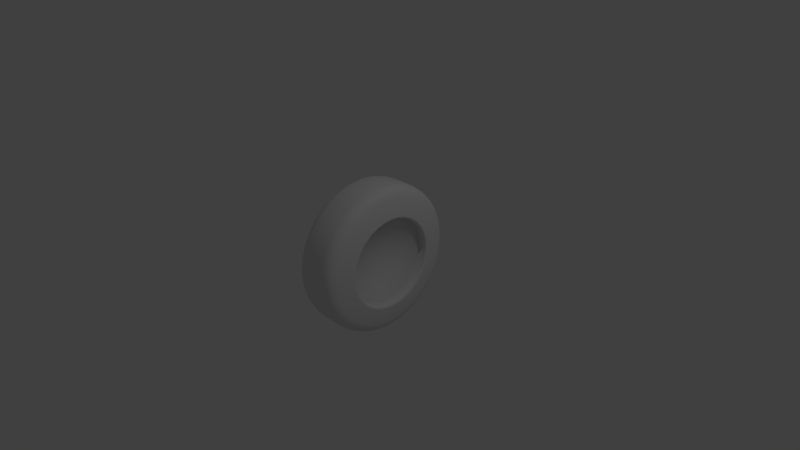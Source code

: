 # Source: tire.blend  (saved by Blender 2.70.0; exported with 4.5.12 LTS)
import bpy
from mathutils import Matrix  # noqa: F401  (used for matrix-valued properties, if any)

bpy.ops.wm.read_factory_settings(use_empty=True)
scene = bpy.context.scene
scene.name = 'Scene'

# ---- collections
col_collection_1 = bpy.data.collections.new('Collection 1'); scene.collection.children.link(col_collection_1)

# ---- materials (node trees are filled in below, after node groups)
mat_none = bpy.data.materials.new('None')
mat_none.alpha_threshold = 0.0
mat_none.use_transparent_shadow = False
mat_none.specular_color = (0.8, 0.8, 0.8)
mat_none.roughness = 0.5
mat_none.specular_intensity = 1.0
mat_none.line_color = (0.0, 0.0, 0.0, 1.0)

# ---- material node trees

# ---- world
world_world = bpy.data.worlds.new('World'); scene.world = world_world
world_world.color = (0.05088, 0.05088, 0.05088)
world_world.use_sun_shadow = False
world_world.sun_shadow_jitter_overblur = 0.0
world_world.cycles.sampling_method = 'MANUAL'
world_world.cycles.sample_map_resolution = 256

# ---- cameras
cam_camera = bpy.data.cameras.new('Camera')
cam_camera.clip_end = 100.0
cam_camera.lens = 35.0
cam_camera.sensor_width = 32.0
cam_camera.sensor_height = 18.0
cam_camera.ortho_scale = 7.314
cam_camera.dof.focus_distance = 0.0
cam_camera.dof.aperture_fstop = 128.0

# ---- lights
light_lamp = bpy.data.lights.new('Lamp', 'POINT')
light_lamp.transmission_factor = 0.0
light_lamp.cutoff_distance = 30.0
light_lamp.energy = 100.0
light_lamp.shadow_buffer_clip_start = 1.001
light_lamp.shadow_soft_size = 0.1
light_lamp.shadow_maximum_resolution = 0.006
light_lamp.use_absolute_resolution = True
light_lamp.cycles.use_multiple_importance_sampling = False

# ---- meshes
me_cylinder_cylinder_001 = bpy.data.meshes.new('Cylinder_Cylinder.001')
me_cylinder_cylinder_001.from_pydata([(-0.1592, -0.1951, -0.9808), (-0.1592, 0.0, -1.0), (0.1592, 0.0, -1.0), (-0.3, 0.3286, -0.7932), (-0.3, 0.1675, -0.842), (-0.3514, 0.123, -0.6186), (-0.3514, 0.2414, -0.5827), (-0.3514, 0.3504, -0.5244), (-0.3, 0.6071, -0.6071), (-0.3, 0.477, -0.7139), (-0.3, 0.7139, -0.477), (-0.3514, 0.446, -0.446), (-0.3514, 0.5244, -0.3504), (-0.3514, 0.5827, -0.2414), (-0.3, 0.842, -0.1675), (-0.3, 0.7932, -0.3286), (-0.3, 0.8585, 0.0), (-0.3514, 0.6186, -0.123), (-0.3, 0.842, 0.1675), (-0.3514, 0.6307, 0.0), (-0.3, 0.7932, 0.3286), (-0.3514, 0.6186, 0.123), (-0.3, 0.7139, 0.477), (-0.3514, 0.5827, 0.2414), (-0.3, 0.6071, 0.6071), (-0.3514, 0.5244, 0.3504), (-0.3514, 0.446, 0.446), (-0.3514, 0.3504, 0.5244), (-0.3, 0.3286, 0.7932), (-0.3, 0.477, 0.7139), (-0.3, 0.1675, 0.842), (-0.3514, 0.2414, 0.5827), (-0.3, 0.0, 0.8585), (-0.3514, 0.123, 0.6186), (-0.3514, 0.0, 0.6307), (-0.3514, -0.123, 0.6186), (-0.3, -0.1675, 0.842), (-0.3514, -0.2414, 0.5827), (-0.3, -0.477, 0.7139), (-0.3, -0.3286, 0.7932), (-0.3514, -0.3504, 0.5244), (-0.3514, -0.446, 0.446), (-0.3, -0.7139, 0.477), (-0.3, -0.6071, 0.6071), (-0.3, -0.7932, 0.3286), (-0.3514, -0.5244, 0.3504), (-0.3514, -0.5827, 0.2414), (-0.3514, -0.6186, 0.123), (-0.3, -0.842, 0.1675), (-0.3514, -0.6307, -1e-06), (-0.3, -0.8585, -1e-06), (-0.3514, -0.6186, -0.123), (-0.3, -0.842, -0.1675), (-0.3514, -0.5827, -0.2414), (-0.3, -0.7932, -0.3286), (-0.3514, -0.5244, -0.3504), (-0.3, -0.7139, -0.477), (-0.3514, -0.446, -0.446), (-0.3, -0.6071, -0.6071), (-0.3514, -0.3504, -0.5244), (-0.3, -0.477, -0.7139), (-0.3514, -0.2414, -0.5827), (-0.1592, -0.8315, 0.5556), (-0.1592, -0.9239, 0.3827), (0.1592, -0.9239, 0.3827), (0.3253, 0.0, -0.598), (0.2225, 0.0, -0.598), (0.2225, -0.1167, -0.5865), (-0.3, -0.3286, -0.7932), (-0.3514, -0.123, -0.6186), (-0.3253, 0.5865, 0.1167), (-0.3253, 0.598, 0.0), (-0.2225, 0.598, 0.0), (-0.1592, 0.0, 1.0), (-0.1592, -0.1951, 0.9808), (0.1592, -0.1951, 0.9808), (-0.3253, 0.3322, -0.4972), (-0.2225, 0.3322, -0.4972), (-0.2225, 0.4228, -0.4228), (0.1592, 0.8315, 0.5556), (-0.1592, 0.8315, 0.5556), (-0.1592, 0.7071, 0.7071), (-0.1592, 0.9239, -0.3827), (-0.1592, 0.9808, -0.1951), (0.1592, 0.9808, -0.1951), (-0.3253, -0.2288, -0.5524), (-0.2225, -0.2288, -0.5524), (-0.2225, -0.1167, -0.5865), (-0.3253, -0.5865, -0.1167), (-0.2225, -0.5865, -0.1167), (-0.2225, -0.5524, -0.2288), (-0.3253, -0.4228, 0.4228), (-0.2225, -0.4228, 0.4228), (-0.2225, -0.4972, 0.3322), (-0.3253, 0.1167, 0.5865), (-0.2225, 0.1167, 0.5865), (-0.2225, 0.0, 0.598), (-0.1592, -0.7071, -0.7071), (-0.1592, -0.5556, -0.8315), (0.1592, -0.5556, -0.8315), (-0.1592, -0.9808, 0.1951), (-0.1592, -1.0, -1e-06), (0.1592, -1.0, -1e-06), (-0.3253, 0.5524, 0.2288), (-0.2225, 0.5524, 0.2288), (-0.2225, 0.4972, 0.3322), (0.1592, -0.3827, 0.9239), (-0.1592, -0.3827, 0.9239), (-0.1592, -0.5556, 0.8315), (-0.3253, 0.4972, -0.3322), (-0.2225, 0.4972, -0.3322), (-0.2225, 0.5524, -0.2288), (-0.1592, 0.5556, 0.8315), (-0.1592, 0.3827, 0.9239), (0.1592, 0.3827, 0.9239), (-0.1592, 0.1951, -0.9808), (-0.1592, 0.3827, -0.9239), (0.1592, 0.3827, -0.9239), (0.1592, 1.0, 0.0), (-0.1592, 1.0, 0.0), (-0.1592, 0.9808, 0.1951), (-0.1592, 0.5556, -0.8315), (-0.1592, 0.7071, -0.7071), (0.1592, 0.7071, -0.7071), (-0.3253, -0.4972, -0.3322), (-0.2225, -0.4972, -0.3322), (-0.2225, -0.4228, -0.4228), (-0.3253, -0.5524, 0.2288), (-0.2225, -0.5524, 0.2288), (-0.2225, -0.5865, 0.1167), (-0.3253, -0.2288, 0.5524), (-0.3253, -0.1167, 0.5865), (-0.2225, -0.1167, 0.5865), (0.1592, -0.3827, -0.9239), (-0.1592, -0.3827, -0.9239), (0.1592, -0.9808, -0.1951), (-0.1592, -0.9808, -0.1951), (-0.1592, -0.9239, -0.3827), (-0.3253, 0.4228, 0.4228), (-0.2225, 0.4228, 0.4228), (-0.2225, 0.3322, 0.4972), (0.1592, 0.1951, -0.9808), (-0.3253, 0.5865, -0.1167), (-0.2225, 0.5865, -0.1167), (-0.1592, -0.7071, 0.7071), (0.1592, -0.8315, 0.5556), (-0.1592, 0.1951, 0.9808), (0.1592, 0.0, 1.0), (-0.3253, 0.2288, -0.5524), (-0.2225, 0.2288, -0.5524), (-0.1592, 0.9239, 0.3827), (-0.1592, 0.8315, -0.5556), (0.1592, 0.9239, -0.3827), (-0.3253, -0.3322, -0.4972), (-0.2225, -0.3322, -0.4972), (-0.3253, -0.598, -1e-06), (-0.2225, -0.598, -1e-06), (-0.3253, -0.3322, 0.4972), (-0.2225, -0.3322, 0.4972), (-0.3253, -0.1167, -0.5865), (-0.2225, 0.0, -0.598), (-0.3253, 0.2288, 0.5524), (-0.2225, 0.2288, 0.5524), (0.1592, -0.8315, -0.5556), (-0.1592, -0.8315, -0.5556), (0.1592, -0.9808, 0.1951), (-0.2225, 0.5865, 0.1167), (-0.3253, 0.4228, -0.4228), (0.1592, 0.5556, 0.8315), (0.3253, 0.2288, -0.5524), (0.2225, 0.2288, -0.5524), (0.2225, 0.1167, -0.5865), (0.1592, 0.5556, -0.8315), (-0.3253, -0.5524, -0.2288), (-0.3253, -0.4972, 0.3322), (-0.3253, 0.0, 0.598), (-0.3253, 0.4972, 0.3322), (0.1592, -0.7071, 0.7071), (-0.3253, 0.5524, -0.2288), (0.1592, 0.1951, 0.9808), (-0.3253, 0.1167, -0.5865), (-0.2225, 0.1167, -0.5865), (0.1592, 0.9239, 0.3827), (0.1592, 0.8315, -0.5556), (-0.3253, -0.4228, -0.4228), (-0.3253, -0.5865, 0.1167), (-0.2225, -0.2288, 0.5524), (-0.3253, 0.3322, 0.4972), (0.3253, 0.2288, 0.5524), (0.2225, 0.2288, 0.5524), (0.2225, 0.3322, 0.4972), (0.3, 0.0, -0.8585), (0.3, 0.1675, -0.842), (0.3514, 0.123, -0.6186), (0.3253, -0.5865, -0.1167), (0.2225, -0.5865, -0.1167), (0.2225, -0.598, -1e-06), (0.3, 0.7932, -0.3286), (0.3514, 0.5827, -0.2414), (0.3514, 0.5244, -0.3504), (0.3, 0.0, 0.8585), (0.3, -0.1675, 0.842), (0.3514, -0.123, 0.6186), (0.3253, 0.5524, 0.2288), (0.2225, 0.5524, 0.2288), (0.2225, 0.5865, 0.1167), (0.3, -0.7139, -0.477), (0.3, -0.6071, -0.6071), (0.3514, -0.446, -0.446), (0.3253, -0.4228, 0.4228), (0.3253, -0.4972, 0.3322), (0.2225, -0.4972, 0.3322), (0.3, 0.3286, -0.7932), (0.3514, 0.2414, -0.5827), (0.3, 0.477, 0.7139), (0.3514, 0.3504, 0.5244), (0.3514, 0.446, 0.446), (0.3, -0.842, 0.1675), (0.3, -0.8585, -1e-06), (0.3514, -0.6307, -1e-06), (0.3253, 0.5524, -0.2288), (0.2225, 0.5524, -0.2288), (0.2225, 0.4972, -0.3322), (0.3253, -0.1167, 0.5865), (0.2225, -0.1167, 0.5865), (0.2225, 0.0, 0.598), (0.3, 0.842, 0.1675), (0.3514, 0.6186, 0.123), (0.3514, 0.6307, 0.0), (0.3253, -0.4972, -0.3322), (0.3253, -0.4228, -0.4228), (0.2225, -0.4228, -0.4228), (0.3, -0.6071, 0.6071), (0.3514, -0.446, 0.446), (0.3514, -0.3504, 0.5244), (-0.3, -0.1675, -0.842), (-0.3514, 0.0, -0.6307), (0.3253, 0.4228, 0.4228), (0.3253, 0.3322, 0.4972), (0.3, -0.3286, -0.7932), (0.3, -0.1675, -0.842), (0.3514, -0.123, -0.6186), (0.3253, -0.598, -1e-06), (0.2225, -0.5865, 0.1167), (0.3, 0.7139, -0.477), (0.3514, 0.446, -0.446), (0.3514, 0.0, 0.6307), (0.3514, 0.123, 0.6186), (0.3253, 0.598, 0.0), (0.3253, 0.5865, 0.1167), (0.3, -0.7932, -0.3286), (0.3514, -0.5244, -0.3504), (0.3253, -0.3322, 0.4972), (0.2225, -0.4228, 0.4228), (0.3514, 0.0, -0.6307), (0.3, 0.6071, 0.6071), (0.3514, 0.5244, 0.3504), (0.3253, -0.1167, -0.5865), (0.2225, -0.2288, -0.5524), (0.3, -0.7932, 0.3286), (0.3514, -0.6186, 0.123), (0.3253, 0.4972, -0.3322), (0.2225, 0.4228, -0.4228), (0.3253, 0.0, 0.598), (0.2225, 0.1167, 0.5865), (0.2225, -0.4972, -0.3322), (0.2225, -0.5524, -0.2288), (0.3, 0.8585, 0.0), (0.3514, 0.6186, -0.123), (0.3, -0.477, 0.7139), (0.3514, -0.2414, 0.5827), (0.2225, 0.4228, 0.4228), (0.2225, 0.4972, 0.3322), (0.3514, -0.2414, -0.5827), (0.3514, -0.3504, -0.5244), (0.3253, -0.5865, 0.1167), (0.2225, -0.5524, 0.2288), (0.3, 0.477, -0.7139), (0.3, 0.6071, -0.6071), (0.3, 0.3286, 0.7932), (0.3, 0.1675, 0.842), (0.3, -0.842, -0.1675), (0.3514, -0.5827, -0.2414), (0.2225, 0.598, 0.0), (0.2225, 0.5865, -0.1167), (0.2225, -0.3322, 0.4972), (0.2225, -0.2288, 0.5524), (0.3, 0.7139, 0.477), (0.3514, 0.5827, 0.2414), (0.3253, -0.2288, -0.5524), (0.2225, -0.3322, -0.4972), (0.3253, 0.4228, -0.4228), (0.2225, 0.3322, -0.4972), (0.3514, -0.5827, 0.2414), (0.3514, -0.5244, 0.3504), (0.3253, 0.1167, 0.5865), (0.3253, -0.5524, -0.2288), (0.3, 0.842, -0.1675), (0.3, -0.3286, 0.7932), (0.3253, 0.4972, 0.3322), (0.3, -0.477, -0.7139), (0.3253, -0.5524, 0.2288), (0.3514, 0.3504, -0.5244), (0.3514, 0.2414, 0.5827), (-0.3253, 0.0, -0.598), (0.3514, -0.6186, -0.123), (0.3253, 0.5865, -0.1167), (0.3253, -0.2288, 0.5524), (0.3, 0.7932, 0.3286), (0.3253, -0.3322, -0.4972), (0.3, -0.7139, 0.477), (0.3253, 0.3322, -0.4972), (0.2296, 0.1914, -0.9622), (0.2296, 0.0, -0.981), (0.2811, 0.1813, -0.9114), (0.2811, 0.0, -0.9293), (-0.2296, 0.0, -0.981), (-0.2811, 0.0, -0.9293), (-0.2811, 0.1813, -0.9114), (-0.3, 0.0, -0.8585), (0.2296, 0.3754, -0.9064), (0.2811, 0.3556, -0.8585), (-0.2296, 0.1914, -0.9622), (-0.2811, 0.3556, -0.8585), (0.2296, 0.545, -0.8157), (0.2811, 0.5163, -0.7727), (-0.2296, 0.3754, -0.9064), (-0.2296, 0.545, -0.8157), (-0.2811, 0.5163, -0.7727), (0.2296, 0.6937, -0.6937), (0.2811, 0.6571, -0.6571), (-0.2296, 0.6937, -0.6937), (0.2296, 0.8157, -0.545), (0.2811, 0.7727, -0.5163), (-0.2296, 0.8157, -0.545), (-0.2811, 0.6571, -0.6571), (0.2296, 0.9064, -0.3754), (0.2811, 0.8585, -0.3556), (-0.2811, 0.7727, -0.5163), (-0.2811, 0.8585, -0.3556), (0.2296, 0.9622, -0.1914), (0.2811, 0.9114, -0.1813), (-0.2296, 0.9064, -0.3754), (-0.2296, 0.9622, -0.1914), (0.2296, 0.981, 0.0), (0.2811, 0.9293, 0.0), (-0.2296, 0.981, 0.0), (-0.2811, 0.9114, -0.1813), (-0.2811, 0.9293, 0.0), (0.1592, 0.9808, 0.1951), (0.2296, 0.9622, 0.1914), (0.2811, 0.9114, 0.1813), (-0.2296, 0.9622, 0.1914), (-0.2811, 0.9114, 0.1813), (0.2296, 0.9064, 0.3754), (0.2811, 0.8585, 0.3556), (-0.2296, 0.9064, 0.3754), (-0.2811, 0.8585, 0.3556), (0.2296, 0.8157, 0.545), (0.2811, 0.7727, 0.5163), (-0.2296, 0.8157, 0.545), (-0.2811, 0.7727, 0.5163), (0.1592, 0.7071, 0.7071), (0.2296, 0.6937, 0.6937), (0.2811, 0.6571, 0.6571), (-0.2296, 0.6937, 0.6937), (0.2296, 0.545, 0.8157), (0.2811, 0.5163, 0.7727), (-0.2296, 0.545, 0.8157), (-0.2811, 0.6571, 0.6571), (0.2296, 0.3754, 0.9064), (0.2811, 0.3556, 0.8585), (-0.2296, 0.3754, 0.9064), (-0.2811, 0.5163, 0.7727), (-0.2811, 0.3556, 0.8585), (0.2296, 0.1914, 0.9622), (0.2811, 0.1813, 0.9114), (-0.2296, 0.1914, 0.9622), (-0.2811, 0.1813, 0.9114), (0.2296, 0.0, 0.981), (0.2811, 0.0, 0.9293), (-0.2811, 0.0, 0.9293), (0.2296, -0.1914, 0.9622), (0.2811, -0.1813, 0.9114), (-0.2296, 0.0, 0.981), (-0.2296, -0.1914, 0.9622), (-0.2811, -0.1813, 0.9114), (0.2296, -0.3754, 0.9064), (0.2811, -0.3556, 0.8585), (-0.2296, -0.3754, 0.9064), (-0.2811, -0.3556, 0.8585), (0.1592, -0.5556, 0.8315), (0.2296, -0.545, 0.8157), (0.2811, -0.5163, 0.7727), (-0.2296, -0.545, 0.8157), (0.2296, -0.6937, 0.6937), (0.2811, -0.6571, 0.6571), (-0.2296, -0.6937, 0.6937), (-0.2811, -0.5163, 0.7727), (-0.2811, -0.6571, 0.6571), (0.2296, -0.8157, 0.545), (0.2811, -0.7727, 0.5163), (-0.2296, -0.8157, 0.545), (-0.2811, -0.7727, 0.5163), (0.2296, -0.9064, 0.3754), (0.2811, -0.8585, 0.3556), (-0.2296, -0.9064, 0.3754), (0.2296, -0.9622, 0.1914), (0.2811, -0.9114, 0.1813), (-0.2296, -0.9622, 0.1914), (-0.2811, -0.8585, 0.3556), (-0.2811, -0.9114, 0.1813), (0.2296, -0.981, -1e-06), (0.2811, -0.9293, -1e-06), (-0.2296, -0.981, -1e-06), (-0.2811, -0.9293, -1e-06), (0.2296, -0.9622, -0.1914), (0.2811, -0.9114, -0.1813), (-0.2296, -0.9622, -0.1914), (0.1592, -0.9239, -0.3827), (0.2296, -0.9064, -0.3754), (0.2811, -0.8585, -0.3556), (-0.2296, -0.9064, -0.3754), (-0.2811, -0.9114, -0.1813), (0.2296, -0.8157, -0.545), (0.2811, -0.7727, -0.5163), (-0.2811, -0.8585, -0.3556), (-0.2811, -0.7727, -0.5163), (0.1592, -0.7071, -0.7071), (0.2296, -0.6937, -0.6937), (0.2811, -0.6571, -0.6571), (-0.2296, -0.8157, -0.545), (-0.2296, -0.6937, -0.6937), (-0.2811, -0.6571, -0.6571), (0.2296, -0.545, -0.8157), (0.2811, -0.5163, -0.7727), (-0.2296, -0.545, -0.8157), (-0.2811, -0.5163, -0.7727), (0.2296, -0.3754, -0.9064), (0.2811, -0.3556, -0.8585), (-0.2296, -0.3754, -0.9064), (0.1592, -0.1951, -0.9808), (0.2296, -0.1914, -0.9622), (0.2811, -0.1813, -0.9114), (-0.2811, -0.3556, -0.8585), (-0.2811, -0.1813, -0.9114), (-0.2296, -0.1914, -0.9622), (0.2225, 0.0, 0.0), (-0.2225, 0.0, 0.0), (0.3506, 0.1199, -0.6025), (0.3506, 0.0, -0.6143), (0.3411, 0.1175, -0.5908), (0.3411, 0.0, -0.6023), (0.3253, 0.1167, -0.5865), (-0.3506, 0.0, -0.6143), (-0.3506, 0.1199, -0.6025), (-0.3411, 0.0, -0.6023), (-0.3411, 0.1175, -0.5908), (0.3506, 0.2351, -0.5676), (0.3411, 0.2305, -0.5565), (-0.3506, 0.2351, -0.5676), (0.3506, 0.3413, -0.5108), (0.3411, 0.3346, -0.5008), (-0.3506, 0.3413, -0.5108), (-0.3411, 0.2305, -0.5565), (-0.3411, 0.3346, -0.5008), (0.3506, 0.4344, -0.4344), (0.3411, 0.4259, -0.4259), (-0.3506, 0.4344, -0.4344), (0.3506, 0.5108, -0.3413), (0.3411, 0.5008, -0.3346), (-0.3506, 0.5108, -0.3413), (-0.3411, 0.4259, -0.4259), (-0.3411, 0.5008, -0.3346), (0.3506, 0.5676, -0.2351), (0.3411, 0.5565, -0.2305), (-0.3506, 0.5676, -0.2351), (-0.3411, 0.5565, -0.2305), (0.3506, 0.6025, -0.1199), (0.3411, 0.5908, -0.1175), (-0.3506, 0.6025, -0.1199), (-0.3411, 0.5908, -0.1175), (0.3506, 0.6143, 0.0), (0.3411, 0.6023, 0.0), (-0.3506, 0.6143, 0.0), (-0.3411, 0.6023, 0.0), (0.3506, 0.6025, 0.1199), (0.3411, 0.5908, 0.1175), (-0.3506, 0.6025, 0.1199), (-0.3411, 0.5908, 0.1175), (0.3506, 0.5676, 0.2351), (0.3411, 0.5565, 0.2305), (-0.3506, 0.5676, 0.2351), (-0.3411, 0.5565, 0.2305), (0.3506, 0.5108, 0.3413), (0.3411, 0.5008, 0.3346), (-0.3506, 0.5108, 0.3413), (0.3506, 0.4344, 0.4344), (0.3411, 0.4259, 0.4259), (-0.3506, 0.4344, 0.4344), (-0.3411, 0.5008, 0.3346), (0.3506, 0.3413, 0.5108), (0.3411, 0.3346, 0.5008), (-0.3506, 0.3413, 0.5108), (-0.3411, 0.4259, 0.4259), (-0.3411, 0.3346, 0.5008), (0.3506, 0.2351, 0.5676), (0.3411, 0.2305, 0.5565), (-0.3506, 0.2351, 0.5676), (-0.3411, 0.2305, 0.5565), (0.3506, 0.1199, 0.6025), (0.3411, 0.1175, 0.5908), (-0.3506, 0.1199, 0.6025), (0.3506, 0.0, 0.6143), (0.3411, 0.0, 0.6023), (-0.3506, 0.0, 0.6143), (-0.3411, 0.1175, 0.5908), (0.3506, -0.1199, 0.6025), (0.3411, -0.1175, 0.5908), (-0.3506, -0.1199, 0.6025), (-0.3411, 0.0, 0.6023), (-0.3411, -0.1175, 0.5908), (0.3506, -0.2351, 0.5676), (0.3411, -0.2305, 0.5565), (-0.3506, -0.2351, 0.5676), (-0.3411, -0.2305, 0.5565), (0.3506, -0.3413, 0.5108), (0.3411, -0.3346, 0.5008), (-0.3411, -0.3346, 0.5008), (0.3506, -0.4344, 0.4344), (0.3411, -0.4259, 0.4259), (-0.3506, -0.3413, 0.5108), (-0.3411, -0.4259, 0.4259), (0.3506, -0.5108, 0.3413), (0.3411, -0.5008, 0.3346), (-0.3506, -0.4344, 0.4344), (-0.3506, -0.5108, 0.3413), (0.3506, -0.5676, 0.2351), (0.3411, -0.5565, 0.2305), (-0.3506, -0.5676, 0.2351), (-0.3411, -0.5008, 0.3346), (-0.3411, -0.5565, 0.2305), (0.3506, -0.6025, 0.1199), (0.3411, -0.5908, 0.1175), (-0.3506, -0.6025, 0.1199), (-0.3411, -0.5908, 0.1175), (0.3506, -0.6143, -1e-06), (0.3411, -0.6023, -1e-06), (-0.3506, -0.6143, -1e-06), (-0.3411, -0.6023, -1e-06), (0.3506, -0.6025, -0.1199), (0.3411, -0.5908, -0.1175), (-0.3506, -0.6025, -0.1199), (0.3506, -0.5676, -0.2351), (0.3411, -0.5565, -0.2305), (-0.3506, -0.5676, -0.2351), (-0.3411, -0.5908, -0.1175), (0.3506, -0.5108, -0.3413), (0.3411, -0.5008, -0.3346), (-0.3506, -0.5108, -0.3413), (-0.3411, -0.5565, -0.2305), (-0.3411, -0.5008, -0.3346), (0.3506, -0.4344, -0.4344), (0.3411, -0.4259, -0.4259), (-0.3506, -0.4344, -0.4344), (-0.3411, -0.4259, -0.4259), (0.3506, -0.3413, -0.5108), (0.3411, -0.3346, -0.5008), (-0.3506, -0.3413, -0.5108), (-0.3411, -0.3346, -0.5008), (0.3506, -0.2351, -0.5676), (0.3411, -0.2305, -0.5565), (-0.3411, -0.2305, -0.5565), (0.3506, -0.1199, -0.6025), (0.3411, -0.1175, -0.5908), (-0.3506, -0.2351, -0.5676), (-0.3506, -0.1199, -0.6025), (-0.3411, -0.1175, -0.5908)], [], [(0, 1, 2), (3, 4, 5), (3, 6, 7), (8, 9, 7), (10, 8, 11), (10, 12, 13), (14, 15, 13), (16, 14, 17), (18, 16, 19), (20, 18, 21), (22, 20, 23), (24, 22, 25), (24, 26, 27), (28, 29, 27), (30, 28, 31), (32, 30, 33), (32, 34, 35), (36, 35, 37), (38, 39, 37), (38, 40, 41), (42, 43, 41), (44, 42, 45), (44, 46, 47), (48, 47, 49), (50, 49, 51), (52, 51, 53), (54, 53, 55), (56, 55, 57), (58, 57, 59), (60, 59, 61), (62, 63, 64), (65, 66, 67), (68, 61, 69), (70, 71, 72), (73, 74, 75), (76, 77, 78), (79, 80, 81), (82, 83, 84), (85, 86, 87), (88, 89, 90), (91, 92, 93), (94, 95, 96), (97, 98, 99), (100, 101, 102), (103, 104, 105), (106, 107, 108), (109, 110, 111), (112, 113, 114), (115, 116, 117), (118, 119, 120), (121, 122, 123), (124, 125, 126), (127, 128, 129), (130, 131, 132), (134, 0, 133), (135, 136, 137), (138, 139, 140), (1, 115, 141), (142, 143, 72), (144, 62, 145), (146, 73, 147), (76, 148, 149), (150, 80, 79), (151, 82, 152), (153, 154, 86), (155, 156, 89), (91, 157, 158), (159, 87, 160), (161, 162, 95), (163, 164, 97), (63, 100, 165), (70, 166, 104), (74, 107, 106), (167, 78, 110), (81, 112, 168), (83, 119, 118), (169, 170, 171), (116, 121, 172), (173, 90, 125), (127, 174, 93), (175, 96, 132), (98, 134, 133), (101, 136, 135), (138, 176, 105), (108, 144, 177), (142, 178, 111), (113, 146, 179), (180, 181, 149), (120, 150, 182), (122, 151, 183), (184, 126, 154), (185, 129, 156), (130, 186, 158), (137, 164, 163), (161, 187, 140), (188, 189, 190), (191, 192, 193), (194, 195, 196), (197, 198, 199), (200, 201, 202), (203, 204, 205), (206, 207, 208), (209, 210, 211), (212, 213, 193), (214, 215, 216), (217, 218, 219), (220, 221, 222), (223, 224, 225), (226, 227, 228), (229, 230, 231), (232, 233, 234), (235, 69, 236), (237, 238, 190), (239, 240, 241), (242, 196, 243), (244, 199, 245), (200, 246, 247), (248, 249, 205), (250, 206, 251), (252, 209, 253), (191, 254, 241), (255, 216, 256), (257, 67, 258), (259, 217, 260), (261, 222, 262), (263, 225, 264), (229, 265, 266), (267, 228, 268), (269, 234, 270), (237, 271, 272), (239, 273, 274), (275, 243, 276), (277, 278, 245), (279, 280, 247), (281, 250, 282), (248, 283, 284), (252, 285, 286), (287, 256, 288), (289, 258, 290), (291, 262, 292), (259, 293, 294), (188, 295, 264), (296, 266, 195), (297, 268, 198), (201, 298, 270), (299, 272, 204), (300, 274, 208), (301, 276, 211), (277, 302, 213), (279, 303, 215), (304, 160, 181), (281, 305, 219), (306, 284, 221), (307, 286, 224), (308, 288, 227), (309, 290, 231), (310, 294, 233), (311, 292, 170), (141, 312, 313), (312, 314, 315), (314, 192, 191), (115, 1, 316), (316, 317, 318), (318, 317, 319), (117, 320, 312), (312, 320, 321), (314, 321, 212), (116, 115, 322), (322, 318, 323), (318, 4, 3), (117, 172, 324), (324, 325, 321), (325, 277, 212), (116, 326, 327), (326, 323, 328), (323, 3, 9), (123, 329, 324), (324, 329, 330), (330, 278, 277), (121, 327, 331), (331, 327, 328), (328, 9, 8), (183, 332, 329), (332, 333, 330), (333, 244, 278), (151, 122, 331), (334, 331, 335), (335, 8, 10), (152, 336, 332), (336, 337, 333), (333, 337, 197), (82, 151, 334), (334, 338, 339), (338, 10, 15), (84, 340, 336), (340, 341, 337), (341, 297, 197), (83, 82, 342), (343, 342, 339), (339, 15, 14), (84, 118, 344), (344, 345, 341), (345, 267, 297), (83, 343, 346), (343, 347, 348), (348, 347, 14), (349, 350, 344), (350, 351, 345), (351, 226, 267), (120, 119, 346), (352, 346, 348), (353, 348, 16), (182, 354, 350), (354, 355, 351), (351, 355, 308), (120, 352, 356), (352, 353, 357), (357, 353, 18), (79, 358, 354), (358, 359, 355), (359, 287, 308), (150, 356, 360), (360, 356, 357), (361, 357, 20), (79, 362, 363), (363, 364, 359), (364, 255, 287), (80, 360, 365), (365, 360, 361), (361, 22, 24), (168, 366, 363), (366, 367, 364), (367, 214, 255), (81, 365, 368), (368, 365, 369), (369, 24, 29), (114, 370, 366), (370, 371, 367), (371, 279, 214), (112, 368, 372), (372, 368, 373), (374, 373, 29), (179, 375, 370), (375, 376, 371), (371, 376, 280), (113, 372, 377), (372, 374, 378), (374, 28, 30), (147, 379, 375), (379, 380, 376), (380, 200, 280), (73, 146, 377), (377, 378, 381), (381, 378, 30), (147, 75, 382), (382, 383, 380), (383, 201, 200), (73, 384, 385), (384, 381, 386), (381, 32, 36), (106, 387, 382), (387, 388, 383), (388, 298, 201), (74, 385, 389), (385, 386, 390), (386, 36, 39), (391, 392, 387), (392, 393, 388), (388, 393, 269), (107, 389, 394), (394, 389, 390), (390, 39, 38), (391, 177, 395), (395, 396, 393), (393, 396, 232), (108, 394, 397), (394, 398, 399), (399, 398, 38), (145, 400, 395), (400, 401, 396), (396, 401, 310), (144, 397, 402), (397, 399, 403), (399, 43, 42), (64, 404, 400), (400, 404, 405), (405, 259, 310), (62, 402, 406), (406, 402, 403), (403, 42, 44), (165, 407, 404), (404, 407, 408), (405, 408, 217), (63, 406, 409), (409, 406, 410), (411, 410, 44), (165, 102, 412), (407, 412, 413), (408, 413, 218), (100, 409, 414), (409, 411, 415), (411, 48, 50), (102, 135, 416), (416, 417, 413), (417, 281, 218), (101, 414, 418), (418, 414, 415), (415, 50, 52), (419, 420, 416), (420, 421, 417), (417, 421, 250), (137, 136, 418), (422, 418, 423), (423, 52, 54), (163, 424, 420), (420, 424, 425), (425, 206, 250), (164, 137, 422), (422, 426, 427), (426, 54, 56), (428, 429, 424), (429, 430, 425), (425, 430, 207), (164, 431, 432), (431, 427, 433), (427, 56, 58), (428, 99, 434), (429, 434, 435), (430, 435, 300), (97, 432, 436), (432, 433, 437), (437, 433, 58), (133, 438, 434), (438, 439, 435), (439, 239, 300), (98, 436, 440), (440, 436, 437), (437, 60, 68), (441, 442, 438), (438, 442, 443), (439, 443, 240), (0, 134, 440), (440, 444, 445), (444, 68, 235), (2, 313, 442), (313, 315, 443), (443, 315, 191), (0, 446, 316), (446, 445, 317), (445, 235, 319), (319, 236, 5), (265, 231, 447), (156, 129, 448), (149, 181, 448), (140, 139, 448), (125, 90, 448), (110, 78, 448), (96, 95, 448), (86, 154, 448), (158, 186, 448), (181, 160, 448), (72, 143, 448), (128, 93, 448), (105, 104, 448), (89, 156, 448), (77, 149, 448), (162, 140, 448), (126, 125, 448), (132, 96, 448), (111, 110, 448), (87, 86, 448), (92, 158, 448), (166, 72, 448), (129, 128, 448), (139, 105, 448), (90, 89, 448), (78, 77, 448), (95, 162, 448), (154, 126, 448), (186, 132, 448), (143, 111, 448), (160, 87, 448), (93, 92, 448), (104, 166, 448), (190, 189, 447), (170, 292, 447), (196, 195, 447), (204, 272, 447), (211, 276, 447), (284, 283, 447), (66, 171, 447), (286, 285, 447), (290, 258, 447), (264, 225, 447), (262, 222, 447), (266, 265, 447), (271, 190, 447), (171, 170, 447), (243, 196, 447), (205, 204, 447), (253, 211, 447), (67, 66, 447), (221, 284, 447), (224, 286, 447), (231, 290, 447), (189, 264, 447), (292, 262, 447), (195, 266, 447), (272, 271, 447), (276, 243, 447), (283, 205, 447), (285, 253, 447), (258, 67, 447), (222, 221, 447), (225, 224, 447), (193, 449, 450), (450, 449, 451), (452, 451, 453), (236, 454, 455), (454, 456, 457), (456, 304, 180), (213, 458, 449), (449, 458, 459), (451, 459, 169), (5, 455, 460), (460, 455, 457), (457, 180, 148), (302, 461, 458), (461, 462, 459), (462, 311, 169), (7, 6, 460), (463, 460, 464), (465, 464, 148), (302, 245, 466), (461, 466, 467), (467, 291, 311), (11, 7, 463), (468, 463, 465), (465, 76, 167), (199, 469, 466), (469, 470, 467), (470, 261, 291), (11, 468, 471), (468, 472, 473), (472, 167, 109), (198, 474, 469), (474, 475, 470), (475, 220, 261), (13, 12, 471), (476, 471, 473), (477, 473, 109), (268, 478, 474), (474, 478, 479), (479, 306, 220), (13, 476, 480), (476, 477, 481), (477, 178, 142), (228, 482, 478), (482, 483, 479), (483, 248, 306), (17, 480, 484), (480, 481, 485), (481, 142, 71), (227, 486, 482), (486, 487, 483), (483, 487, 249), (21, 19, 484), (488, 484, 485), (489, 485, 71), (288, 490, 486), (490, 491, 487), (487, 491, 203), (21, 488, 492), (488, 489, 493), (489, 70, 103), (256, 494, 490), (490, 494, 495), (495, 299, 203), (25, 23, 492), (496, 492, 493), (493, 103, 176), (256, 216, 497), (494, 497, 498), (498, 237, 299), (25, 496, 499), (499, 496, 500), (500, 176, 138), (215, 501, 497), (501, 502, 498), (498, 502, 238), (26, 499, 503), (503, 499, 504), (505, 504, 138), (215, 303, 506), (506, 507, 502), (502, 507, 188), (27, 503, 508), (503, 505, 509), (509, 505, 187), (247, 510, 506), (510, 511, 507), (511, 295, 188), (31, 508, 512), (512, 508, 509), (509, 161, 94), (247, 246, 513), (510, 513, 514), (514, 263, 295), (33, 512, 515), (515, 512, 516), (516, 94, 175), (246, 202, 517), (513, 517, 518), (518, 223, 263), (34, 515, 519), (515, 520, 521), (520, 175, 131), (270, 522, 517), (522, 523, 518), (518, 523, 307), (37, 35, 519), (524, 519, 521), (525, 521, 131), (234, 526, 522), (522, 526, 527), (527, 252, 307), (40, 37, 524), (524, 525, 528), (528, 525, 130), (233, 529, 526), (526, 529, 530), (530, 209, 252), (41, 40, 531), (531, 528, 532), (528, 157, 91), (294, 533, 529), (533, 534, 530), (530, 534, 210), (41, 535, 536), (536, 535, 532), (532, 91, 174), (294, 293, 537), (537, 538, 534), (534, 538, 301), (45, 536, 539), (539, 536, 540), (541, 540, 174), (293, 260, 542), (537, 542, 543), (543, 275, 301), (46, 539, 544), (539, 541, 545), (541, 127, 185), (219, 546, 542), (542, 546, 547), (547, 242, 275), (47, 544, 548), (548, 544, 545), (549, 545, 185), (219, 305, 550), (550, 551, 547), (547, 551, 194), (49, 548, 552), (552, 548, 549), (549, 155, 88), (282, 553, 550), (553, 554, 551), (554, 296, 194), (51, 552, 555), (555, 552, 556), (556, 88, 173), (251, 557, 553), (557, 558, 554), (558, 229, 296), (55, 53, 555), (559, 555, 560), (561, 560, 173), (208, 562, 557), (557, 562, 563), (558, 563, 230), (55, 559, 564), (559, 561, 565), (561, 124, 184), (274, 566, 562), (562, 566, 567), (567, 309, 230), (57, 564, 568), (564, 565, 569), (569, 565, 184), (273, 570, 566), (570, 571, 567), (567, 571, 289), (61, 59, 568), (568, 569, 572), (572, 569, 153), (241, 573, 570), (570, 573, 574), (574, 257, 289), (61, 575, 576), (575, 572, 577), (577, 572, 85), (254, 450, 573), (450, 452, 574), (452, 65, 257), (69, 576, 454), (576, 577, 456), (456, 577, 159), (453, 171, 66), (441, 0, 2), (6, 3, 5), (9, 3, 7), (11, 8, 7), (12, 10, 11), (15, 10, 13), (17, 14, 13), (19, 16, 17), (21, 18, 19), (23, 20, 21), (25, 22, 23), (26, 24, 25), (29, 24, 27), (31, 28, 27), (33, 30, 31), (34, 32, 33), (36, 32, 35), (39, 36, 37), (40, 38, 37), (43, 38, 41), (45, 42, 41), (46, 44, 45), (48, 44, 47), (50, 48, 49), (52, 50, 51), (54, 52, 53), (56, 54, 55), (58, 56, 57), (60, 58, 59), (68, 60, 61), (145, 62, 64), (257, 65, 67), (235, 68, 69), (166, 70, 72), (147, 73, 75), (167, 76, 78), (362, 79, 81), (152, 82, 84), (159, 85, 87), (173, 88, 90), (174, 91, 93), (175, 94, 96), (428, 97, 99), (165, 100, 102), (176, 103, 105), (391, 106, 108), (178, 109, 111), (168, 112, 114), (141, 115, 117), (349, 118, 120), (172, 121, 123), (184, 124, 126), (185, 127, 129), (186, 130, 132), (133, 0, 441), (419, 135, 137), (187, 138, 140), (2, 1, 141), (71, 142, 72), (177, 144, 145), (179, 146, 147), (77, 76, 149), (182, 150, 79), (183, 151, 152), (85, 153, 86), (88, 155, 89), (92, 91, 158), (304, 159, 160), (94, 161, 95), (428, 163, 97), (64, 63, 165), (103, 70, 104), (75, 74, 106), (109, 167, 110), (362, 81, 168), (84, 83, 118), (453, 169, 171), (117, 116, 172), (124, 173, 125), (128, 127, 93), (131, 175, 132), (99, 98, 133), (102, 101, 135), (139, 138, 105), (391, 108, 177), (143, 142, 111), (114, 113, 179), (148, 180, 149), (349, 120, 182), (123, 122, 183), (153, 184, 154), (155, 185, 156), (157, 130, 158), (419, 137, 163), (162, 161, 140), (238, 188, 190), (254, 191, 193), (242, 194, 196), (244, 197, 199), (246, 200, 202), (249, 203, 205), (251, 206, 208), (253, 209, 211), (192, 212, 193), (255, 214, 216), (260, 217, 219), (261, 220, 222), (263, 223, 225), (267, 226, 228), (265, 229, 231), (269, 232, 234), (319, 235, 236), (271, 237, 190), (273, 239, 241), (275, 242, 243), (278, 244, 245), (280, 200, 247), (283, 248, 205), (282, 250, 251), (285, 252, 253), (240, 191, 241), (287, 255, 256), (289, 257, 258), (293, 259, 260), (291, 261, 262), (295, 263, 264), (296, 229, 266), (297, 267, 268), (298, 269, 270), (299, 237, 272), (300, 239, 274), (301, 275, 276), (302, 277, 245), (303, 279, 247), (305, 281, 282), (306, 248, 284), (307, 252, 286), (308, 287, 288), (309, 289, 290), (311, 291, 292), (310, 259, 294), (189, 188, 264), (194, 296, 195), (197, 297, 198), (202, 201, 270), (203, 299, 204), (207, 300, 208), (210, 301, 211), (212, 277, 213), (214, 279, 215), (180, 304, 181), (218, 281, 219), (220, 306, 221), (223, 307, 224), (226, 308, 227), (230, 309, 231), (232, 310, 233), (169, 311, 170), (2, 141, 313), (313, 312, 315), (315, 314, 191), (322, 115, 316), (322, 316, 318), (4, 318, 319), (141, 117, 312), (314, 312, 321), (192, 314, 212), (326, 116, 322), (326, 322, 323), (323, 318, 3), (320, 117, 324), (320, 324, 321), (321, 325, 212), (121, 116, 327), (327, 326, 328), (328, 323, 9), (172, 123, 324), (325, 324, 330), (325, 330, 277), (122, 121, 331), (335, 331, 328), (335, 328, 8), (123, 183, 329), (329, 332, 330), (330, 333, 278), (334, 151, 331), (338, 334, 335), (338, 335, 10), (183, 152, 332), (332, 336, 333), (244, 333, 197), (342, 82, 334), (342, 334, 339), (339, 338, 15), (152, 84, 336), (336, 340, 337), (337, 341, 197), (343, 83, 342), (347, 343, 339), (347, 339, 14), (340, 84, 344), (340, 344, 341), (341, 345, 297), (119, 83, 346), (346, 343, 348), (16, 348, 14), (118, 349, 344), (344, 350, 345), (345, 351, 267), (352, 120, 346), (353, 352, 348), (18, 353, 16), (349, 182, 350), (350, 354, 351), (226, 351, 308), (150, 120, 356), (356, 352, 357), (20, 357, 18), (182, 79, 354), (354, 358, 355), (355, 359, 308), (80, 150, 360), (361, 360, 357), (22, 361, 20), (358, 79, 363), (358, 363, 359), (359, 364, 287), (81, 80, 365), (369, 365, 361), (369, 361, 24), (362, 168, 363), (363, 366, 364), (364, 367, 255), (112, 81, 368), (373, 368, 369), (373, 369, 29), (168, 114, 366), (366, 370, 367), (367, 371, 214), (113, 112, 372), (374, 372, 373), (28, 374, 29), (114, 179, 370), (370, 375, 371), (279, 371, 280), (146, 113, 377), (377, 372, 378), (378, 374, 30), (179, 147, 375), (375, 379, 376), (376, 380, 280), (384, 73, 377), (384, 377, 381), (32, 381, 30), (379, 147, 382), (379, 382, 380), (380, 383, 200), (74, 73, 385), (385, 384, 386), (386, 381, 36), (75, 106, 382), (382, 387, 383), (383, 388, 201), (107, 74, 389), (389, 385, 390), (390, 386, 39), (106, 391, 387), (387, 392, 388), (298, 388, 269), (108, 107, 394), (398, 394, 390), (398, 390, 38), (392, 391, 395), (392, 395, 393), (269, 393, 232), (144, 108, 397), (397, 394, 399), (43, 399, 38), (177, 145, 395), (395, 400, 396), (232, 396, 310), (62, 144, 402), (402, 397, 403), (403, 399, 42), (145, 64, 400), (401, 400, 405), (401, 405, 310), (63, 62, 406), (410, 406, 403), (410, 403, 44), (64, 165, 404), (405, 404, 408), (259, 405, 217), (100, 63, 409), (411, 409, 410), (48, 411, 44), (407, 165, 412), (408, 407, 413), (217, 408, 218), (101, 100, 414), (414, 409, 415), (415, 411, 50), (412, 102, 416), (412, 416, 413), (413, 417, 218), (136, 101, 418), (423, 418, 415), (423, 415, 52), (135, 419, 416), (416, 420, 417), (281, 417, 250), (422, 137, 418), (426, 422, 423), (426, 423, 54), (419, 163, 420), (421, 420, 425), (421, 425, 250), (431, 164, 422), (431, 422, 427), (427, 426, 56), (163, 428, 424), (424, 429, 425), (206, 425, 207), (97, 164, 432), (432, 431, 433), (433, 427, 58), (429, 428, 434), (430, 429, 435), (207, 430, 300), (98, 97, 436), (436, 432, 437), (60, 437, 58), (99, 133, 434), (434, 438, 435), (435, 439, 300), (134, 98, 440), (444, 440, 437), (444, 437, 68), (133, 441, 438), (439, 438, 443), (239, 439, 240), (446, 0, 440), (446, 440, 445), (445, 444, 235), (441, 2, 442), (442, 313, 443), (240, 443, 191), (1, 0, 316), (316, 446, 317), (317, 445, 319), (4, 319, 5), (254, 193, 450), (452, 450, 451), (65, 452, 453), (5, 236, 455), (455, 454, 457), (457, 456, 180), (193, 213, 449), (451, 449, 459), (453, 451, 169), (6, 5, 460), (464, 460, 457), (464, 457, 148), (213, 302, 458), (458, 461, 459), (459, 462, 169), (463, 7, 460), (465, 463, 464), (76, 465, 148), (461, 302, 466), (462, 461, 467), (462, 467, 311), (468, 11, 463), (472, 468, 465), (472, 465, 167), (245, 199, 466), (466, 469, 467), (467, 470, 291), (12, 11, 471), (471, 468, 473), (473, 472, 109), (199, 198, 469), (469, 474, 470), (470, 475, 261), (476, 13, 471), (477, 476, 473), (178, 477, 109), (198, 268, 474), (475, 474, 479), (475, 479, 220), (17, 13, 480), (480, 476, 481), (481, 477, 142), (268, 228, 478), (478, 482, 479), (479, 483, 306), (19, 17, 484), (484, 480, 485), (485, 481, 71), (228, 227, 482), (482, 486, 483), (248, 483, 249), (488, 21, 484), (489, 488, 485), (70, 489, 71), (227, 288, 486), (486, 490, 487), (249, 487, 203), (23, 21, 492), (492, 488, 493), (493, 489, 103), (288, 256, 490), (491, 490, 495), (491, 495, 203), (496, 25, 492), (500, 496, 493), (500, 493, 176), (494, 256, 497), (495, 494, 498), (495, 498, 299), (26, 25, 499), (504, 499, 500), (504, 500, 138), (216, 215, 497), (497, 501, 498), (237, 498, 238), (27, 26, 503), (505, 503, 504), (187, 505, 138), (501, 215, 506), (501, 506, 502), (238, 502, 188), (31, 27, 508), (508, 503, 509), (161, 509, 187), (303, 247, 506), (506, 510, 507), (507, 511, 188), (33, 31, 512), (516, 512, 509), (516, 509, 94), (510, 247, 513), (511, 510, 514), (511, 514, 295), (34, 33, 515), (520, 515, 516), (520, 516, 175), (513, 246, 517), (514, 513, 518), (514, 518, 263), (35, 34, 519), (519, 515, 521), (521, 520, 131), (202, 270, 517), (517, 522, 518), (223, 518, 307), (524, 37, 519), (525, 524, 521), (130, 525, 131), (270, 234, 522), (523, 522, 527), (523, 527, 307), (531, 40, 524), (531, 524, 528), (157, 528, 130), (234, 233, 526), (527, 526, 530), (527, 530, 252), (535, 41, 531), (535, 531, 532), (532, 528, 91), (233, 294, 529), (529, 533, 530), (209, 530, 210), (45, 41, 536), (540, 536, 532), (540, 532, 174), (533, 294, 537), (533, 537, 534), (210, 534, 301), (46, 45, 539), (541, 539, 540), (127, 541, 174), (537, 293, 542), (538, 537, 543), (538, 543, 301), (47, 46, 544), (544, 539, 545), (545, 541, 185), (260, 219, 542), (543, 542, 547), (543, 547, 275), (49, 47, 548), (549, 548, 545), (155, 549, 185), (546, 219, 550), (546, 550, 547), (242, 547, 194), (51, 49, 552), (556, 552, 549), (556, 549, 88), (305, 282, 550), (550, 553, 551), (551, 554, 194), (53, 51, 555), (560, 555, 556), (560, 556, 173), (282, 251, 553), (553, 557, 554), (554, 558, 296), (559, 55, 555), (561, 559, 560), (124, 561, 173), (251, 208, 557), (558, 557, 563), (229, 558, 230), (57, 55, 564), (564, 559, 565), (565, 561, 184), (208, 274, 562), (563, 562, 567), (563, 567, 230), (59, 57, 568), (568, 564, 569), (153, 569, 184), (274, 273, 566), (566, 570, 567), (309, 567, 289), (575, 61, 568), (575, 568, 572), (85, 572, 153), (273, 241, 570), (571, 570, 574), (571, 574, 289), (69, 61, 576), (576, 575, 577), (159, 577, 85), (241, 254, 573), (573, 450, 574), (574, 452, 257), (236, 69, 454), (454, 576, 456), (304, 456, 159), (65, 453, 66)])
me_cylinder_cylinder_001.polygons.foreach_set('use_smooth', [True] * 1152)
_uv = me_cylinder_cylinder_001.uv_layers.new(name='UVMap')
_uv.uv.foreach_set('vector', [0.4685, 0.04718, 0.4996, 0.04718, 0.4995, 0.1387, 0.7235, 0.4099, 0.7504, 0.4749, 0.6476, 0.5061, 0.7235, 0.4099, 0.6287, 0.4605, 0.6013, 0.4194, 0.6345, 0.3015, 0.6843, 0.3513, 0.6013, 0.4194, 0.5759, 0.2624, 0.6345, 0.3015, 0.5664, 0.3845, 0.5759, 0.2624, 0.5253, 0.3571, 0.4797, 0.3382, 0.4418, 0.2217, 0.5109, 0.2354, 0.4797, 0.3382, 0.3714, 0.2217, 0.4418, 0.2217, 0.4313, 0.3286, 0.3023, 0.2354, 0.3714, 0.2217, 0.3819, 0.3286, 0.2372, 0.2624, 0.3023, 0.2354, 0.3335, 0.3382, 0.1787, 0.3015, 0.2372, 0.2624, 0.2878, 0.3571, 0.1289, 0.3513, 0.1787, 0.3015, 0.2468, 0.3846, 0.1289, 0.3513, 0.2119, 0.4195, 0.1845, 0.4605, 0.06278, 0.475, 0.08973, 0.4099, 0.1845, 0.4605, 0.04904, 0.544, 0.06278, 0.475, 0.1656, 0.5061, 0.04904, 0.6145, 0.04904, 0.544, 0.1559, 0.5546, 0.04904, 0.6145, 0.1559, 0.604, 0.1656, 0.6524, 0.06279, 0.6836, 0.1656, 0.6524, 0.1845, 0.698, 0.1289, 0.8072, 0.08975, 0.7486, 0.1845, 0.698, 0.1289, 0.8072, 0.2119, 0.739, 0.2468, 0.774, 0.2373, 0.8961, 0.1787, 0.857, 0.2468, 0.774, 0.3023, 0.923, 0.2373, 0.8961, 0.2879, 0.8014, 0.3023, 0.923, 0.3335, 0.8203, 0.3819, 0.8299, 0.3714, 0.9368, 0.3819, 0.8299, 0.4313, 0.8299, 0.4417, 0.9368, 0.4313, 0.8299, 0.4797, 0.8202, 0.5108, 0.923, 0.4797, 0.8202, 0.5253, 0.8014, 0.5759, 0.8961, 0.5253, 0.8014, 0.5664, 0.7739, 0.6345, 0.857, 0.5664, 0.7739, 0.6013, 0.739, 0.6843, 0.8072, 0.6013, 0.739, 0.6287, 0.698, 0.7234, 0.7486, 0.6287, 0.698, 0.6476, 0.6523, 0.1584, 0.04718, 0.1894, 0.04718, 0.1892, 0.1387, 0.6384, 0.602, 0.6014, 0.5987, 0.6015, 0.5603, 0.7504, 0.6836, 0.6476, 0.6523, 0.6573, 0.6039, 0.3389, 0.3564, 0.3837, 0.3475, 0.3876, 0.3844, 0.001704, 0.04718, 0.03365, 0.04718, 0.03365, 0.1387, 0.5866, 0.4314, 0.5581, 0.4552, 0.531, 0.428, 0.8412, 0.1387, 0.8414, 0.04718, 0.8726, 0.04718, 0.686, 0.04718, 0.7171, 0.04718, 0.7169, 0.1387, 0.6295, 0.6468, 0.5939, 0.6363, 0.6014, 0.5987, 0.4742, 0.8021, 0.4632, 0.7666, 0.4987, 0.752, 0.2589, 0.7593, 0.2822, 0.7304, 0.3141, 0.7518, 0.1748, 0.5565, 0.2118, 0.5598, 0.2117, 0.5982, 0.3755, 0.04718, 0.4065, 0.04718, 0.4064, 0.1387, 0.2204, 0.04718, 0.2514, 0.04718, 0.2512, 0.1387, 0.2968, 0.3738, 0.3145, 0.4065, 0.2826, 0.4278, 0.06501, 0.1387, 0.06501, 0.04718, 0.09623, 0.04718, 0.5164, 0.3738, 0.4991, 0.4067, 0.4636, 0.3919, 0.9038, 0.04718, 0.9352, 0.04718, 0.9352, 0.1387, 0.5307, 0.04718, 0.5617, 0.04718, 0.5616, 0.1387, 0.748, 0.1387, 0.7482, 0.04718, 0.7792, 0.04718, 0.5928, 0.04718, 0.6239, 0.04718, 0.6237, 0.1387, 0.5544, 0.7593, 0.5306, 0.7307, 0.5578, 0.7036, 0.339, 0.8021, 0.3495, 0.7665, 0.3872, 0.7741, 0.2012, 0.6891, 0.1837, 0.6469, 0.2192, 0.6359, 0.4376, 0.04718, 0.4685, 0.04718, 0.4374, 0.1387, 0.2822, 0.1387, 0.2824, 0.04718, 0.3135, 0.04718, 0.2265, 0.4315, 0.2554, 0.4549, 0.234, 0.4868, 0.4996, 0.04718, 0.5307, 0.04718, 0.5305, 0.1387, 0.4294, 0.3474, 0.426, 0.3844, 0.3876, 0.3844, 0.1273, 0.04718, 0.1584, 0.04718, 0.1582, 0.1387, 0.9663, 0.04718, 0.9979, 0.04718, 0.9979, 0.1387, 0.5866, 0.4314, 0.612, 0.4694, 0.5794, 0.4871, 0.8103, 0.04718, 0.8414, 0.04718, 0.8412, 0.1387, 0.6548, 0.04718, 0.686, 0.04718, 0.6858, 0.1387, 0.612, 0.689, 0.5792, 0.6717, 0.5939, 0.6363, 0.4295, 0.811, 0.4256, 0.7741, 0.4632, 0.7666, 0.2589, 0.7593, 0.2266, 0.727, 0.2551, 0.7033, 0.6384, 0.602, 0.6014, 0.5987, 0.6015, 0.5603, 0.1837, 0.5117, 0.2193, 0.5222, 0.2118, 0.5598, 0.3443, 0.1387, 0.3445, 0.04718, 0.3755, 0.04718, 0.1894, 0.04718, 0.2204, 0.04718, 0.2202, 0.1387, 0.3389, 0.3564, 0.35, 0.3918, 0.3145, 0.4065, 0.03365, 0.04718, 0.06501, 0.04718, 0.06501, 0.1387, 0.5543, 0.3992, 0.531, 0.428, 0.4991, 0.4067, 0.8726, 0.04718, 0.9038, 0.04718, 0.9035, 0.1387, 0.7171, 0.04718, 0.7482, 0.04718, 0.748, 0.1387, 0.612, 0.689, 0.5792, 0.6717, 0.5939, 0.6363, 0.5617, 0.04718, 0.5928, 0.04718, 0.5926, 0.1387, 0.5164, 0.7846, 0.4987, 0.752, 0.5306, 0.7307, 0.339, 0.8021, 0.2968, 0.7847, 0.3141, 0.7518, 0.1748, 0.6021, 0.2117, 0.5982, 0.2192, 0.6359, 0.4065, 0.04718, 0.4376, 0.04718, 0.4374, 0.1387, 0.2514, 0.04718, 0.2824, 0.04718, 0.2822, 0.1387, 0.2265, 0.4315, 0.2588, 0.3992, 0.2826, 0.4278, 0.09623, 0.04718, 0.1273, 0.04718, 0.1271, 0.1387, 0.4294, 0.3474, 0.4742, 0.3563, 0.4636, 0.3919, 0.9352, 0.04718, 0.9663, 0.04718, 0.9663, 0.1387, 0.6295, 0.5116, 0.594, 0.5226, 0.5794, 0.4871, 0.7792, 0.04718, 0.8103, 0.04718, 0.8102, 0.1387, 0.6239, 0.04718, 0.6548, 0.04718, 0.6548, 0.1387, 0.5867, 0.727, 0.5578, 0.7036, 0.5792, 0.6717, 0.3838, 0.811, 0.3872, 0.7741, 0.4256, 0.7741, 0.2012, 0.6891, 0.2338, 0.6713, 0.2551, 0.7033, 0.3135, 0.04718, 0.3445, 0.04718, 0.3443, 0.1387, 0.1837, 0.5117, 0.2012, 0.4695, 0.234, 0.4868, 0.1837, 0.6469, 0.2192, 0.6359, 0.2338, 0.6713, 0.7641, 0.6145, 0.7504, 0.6835, 0.6476, 0.6523, 0.4742, 0.3563, 0.4636, 0.3919, 0.426, 0.3844, 0.5109, 0.923, 0.4797, 0.8203, 0.5253, 0.8014, 0.04904, 0.544, 0.06278, 0.4749, 0.1656, 0.5061, 0.2968, 0.7847, 0.3141, 0.7518, 0.3495, 0.7665, 0.6345, 0.3015, 0.6843, 0.3513, 0.6013, 0.4194, 0.2588, 0.3992, 0.2968, 0.3738, 0.3145, 0.4065, 0.7234, 0.7486, 0.6287, 0.698, 0.6476, 0.6523, 0.08974, 0.7486, 0.1845, 0.698, 0.2119, 0.739, 0.3714, 0.2217, 0.4418, 0.2217, 0.4313, 0.3286, 0.4742, 0.8021, 0.4632, 0.7667, 0.4987, 0.752, 0.1837, 0.5117, 0.2193, 0.5222, 0.2118, 0.5598, 0.3023, 0.923, 0.3335, 0.8203, 0.3819, 0.8299, 0.5543, 0.3992, 0.5866, 0.4314, 0.5581, 0.4552, 0.1787, 0.3015, 0.2468, 0.3846, 0.2119, 0.4195, 0.7642, 0.6145, 0.6573, 0.6039, 0.6573, 0.5545, 0.2266, 0.727, 0.2012, 0.6891, 0.2338, 0.6713, 0.7504, 0.4749, 0.7641, 0.544, 0.6573, 0.5545, 0.4294, 0.3474, 0.426, 0.3844, 0.3876, 0.3844, 0.5759, 0.8961, 0.5253, 0.8014, 0.5664, 0.7739, 0.04904, 0.544, 0.1559, 0.5546, 0.1559, 0.6039, 0.3838, 0.811, 0.339, 0.8021, 0.3495, 0.7665, 0.576, 0.2624, 0.6345, 0.3015, 0.5664, 0.3845, 0.2265, 0.4315, 0.2588, 0.3992, 0.2826, 0.4278, 0.7641, 0.6145, 0.6573, 0.6039, 0.6573, 0.5545, 0.1289, 0.8072, 0.2119, 0.739, 0.2468, 0.7739, 0.6384, 0.5564, 0.6015, 0.5603, 0.594, 0.5226, 0.3023, 0.2354, 0.3714, 0.2217, 0.3819, 0.3286, 0.5164, 0.7846, 0.4987, 0.752, 0.5306, 0.7307, 0.1748, 0.5565, 0.2118, 0.5598, 0.2117, 0.5982, 0.5543, 0.3992, 0.531, 0.428, 0.4991, 0.4067, 0.3714, 0.9368, 0.3819, 0.8299, 0.4313, 0.8299, 0.1289, 0.3513, 0.2119, 0.4195, 0.1845, 0.4605, 0.2266, 0.727, 0.2551, 0.7033, 0.2822, 0.7304, 0.7504, 0.4749, 0.6476, 0.5061, 0.6287, 0.4605, 0.3837, 0.3475, 0.3876, 0.3844, 0.35, 0.3918, 0.6843, 0.8072, 0.6345, 0.857, 0.5664, 0.7739, 0.06279, 0.6835, 0.04904, 0.6145, 0.1559, 0.6039, 0.5109, 0.2354, 0.576, 0.2624, 0.5253, 0.3571, 0.3838, 0.811, 0.3872, 0.7741, 0.4256, 0.7741, 0.2265, 0.4315, 0.2554, 0.4549, 0.234, 0.4868, 0.1787, 0.857, 0.2468, 0.7739, 0.2879, 0.8014, 0.6295, 0.5116, 0.594, 0.5226, 0.5794, 0.4871, 0.5544, 0.7593, 0.5306, 0.7307, 0.5578, 0.7036, 0.3023, 0.2354, 0.3335, 0.3382, 0.2878, 0.3571, 0.1837, 0.6469, 0.1748, 0.6021, 0.2117, 0.5982, 0.5164, 0.3738, 0.4991, 0.4067, 0.4636, 0.3919, 0.4418, 0.9368, 0.4313, 0.8299, 0.4797, 0.8203, 0.06278, 0.4749, 0.08974, 0.4099, 0.1845, 0.4605, 0.2589, 0.7593, 0.2822, 0.7304, 0.3141, 0.7518, 0.7234, 0.4099, 0.6287, 0.4605, 0.6013, 0.4194, 0.3389, 0.3564, 0.35, 0.3918, 0.3145, 0.4065, 0.6843, 0.8072, 0.6013, 0.739, 0.6287, 0.698, 0.06279, 0.6835, 0.1656, 0.6524, 0.1845, 0.698, 0.6384, 0.5564, 0.6015, 0.5603, 0.594, 0.5226, 0.5109, 0.2354, 0.4797, 0.3382, 0.4313, 0.3286, 0.4295, 0.811, 0.4256, 0.7741, 0.4632, 0.7667, 0.2012, 0.4695, 0.234, 0.4868, 0.2193, 0.5222, 0.2372, 0.8961, 0.2879, 0.8014, 0.3335, 0.8203, 0.612, 0.4694, 0.5794, 0.4871, 0.5581, 0.4552, 0.2372, 0.2624, 0.2878, 0.3571, 0.2468, 0.3846, 0.5867, 0.727, 0.5578, 0.7036, 0.5792, 0.6717, 0.5305, 0.1387, 0.5306, 0.1597, 0.4995, 0.1597, 0.5306, 0.1597, 0.5306, 0.1812, 0.4995, 0.1812, 0.7798, 0.6924, 0.7504, 0.6835, 0.7641, 0.6145, 0.5307, 0.04718, 0.4996, 0.04718, 0.4996, 0.02602, 0.4996, 0.02602, 0.4996, 0.004698, 0.5307, 0.004698, 0.7798, 0.466, 0.7947, 0.541, 0.7642, 0.544, 0.5616, 0.1387, 0.5616, 0.1597, 0.5306, 0.1597, 0.5306, 0.1597, 0.5616, 0.1597, 0.5616, 0.1812, 0.7798, 0.6924, 0.7505, 0.7631, 0.7234, 0.7486, 0.5617, 0.04718, 0.5307, 0.04718, 0.5306, 0.02602, 0.5306, 0.02602, 0.5307, 0.004698, 0.5617, 0.004698, 0.7798, 0.466, 0.7504, 0.4749, 0.7235, 0.4099, 0.5616, 0.1387, 0.5926, 0.1387, 0.5927, 0.1597, 0.5927, 0.1597, 0.5927, 0.1812, 0.5616, 0.1812, 0.708, 0.8266, 0.6843, 0.8072, 0.7234, 0.7486, 0.5617, 0.04718, 0.5617, 0.02602, 0.5928, 0.02602, 0.5617, 0.02602, 0.5617, 0.004698, 0.5928, 0.004698, 0.7505, 0.3954, 0.7235, 0.4099, 0.6843, 0.3513, 0.6237, 0.1387, 0.6237, 0.1597, 0.5927, 0.1597, 0.5927, 0.1597, 0.6237, 0.1597, 0.6237, 0.1812, 0.654, 0.8807, 0.6345, 0.857, 0.6843, 0.8072, 0.5928, 0.04718, 0.5928, 0.02602, 0.6238, 0.02602, 0.6238, 0.02602, 0.5928, 0.02602, 0.5928, 0.004698, 0.708, 0.3318, 0.6843, 0.3513, 0.6345, 0.3015, 0.6548, 0.1387, 0.6548, 0.1597, 0.6237, 0.1597, 0.6548, 0.1597, 0.6548, 0.1812, 0.6237, 0.1812, 0.5904, 0.9231, 0.5759, 0.8961, 0.6345, 0.857, 0.6548, 0.04718, 0.6239, 0.04718, 0.6238, 0.02602, 0.6548, 0.02602, 0.6238, 0.02602, 0.6238, 0.004698, 0.654, 0.2778, 0.6345, 0.3015, 0.5759, 0.2624, 0.6858, 0.1387, 0.6859, 0.1597, 0.6548, 0.1597, 0.6859, 0.1597, 0.6859, 0.1812, 0.6548, 0.1812, 0.5904, 0.9231, 0.5198, 0.9524, 0.5109, 0.923, 0.686, 0.04718, 0.6548, 0.04718, 0.6548, 0.02602, 0.6548, 0.02602, 0.6548, 0.004698, 0.686, 0.004698, 0.5904, 0.2353, 0.5759, 0.2624, 0.5109, 0.2354, 0.7169, 0.1387, 0.717, 0.1597, 0.6859, 0.1597, 0.717, 0.1597, 0.7169, 0.1812, 0.6859, 0.1812, 0.4448, 0.9673, 0.4418, 0.9368, 0.5109, 0.923, 0.7171, 0.04718, 0.686, 0.04718, 0.686, 0.02602, 0.717, 0.02602, 0.686, 0.02602, 0.686, 0.004698, 0.5198, 0.2061, 0.5109, 0.2354, 0.4418, 0.2217, 0.7169, 0.1387, 0.748, 0.1387, 0.748, 0.1597, 0.748, 0.1597, 0.748, 0.1812, 0.7169, 0.1812, 0.3684, 0.9673, 0.3714, 0.9368, 0.4418, 0.9368, 0.7171, 0.04718, 0.717, 0.02602, 0.7481, 0.02602, 0.717, 0.02602, 0.717, 0.004698, 0.7481, 0.004698, 0.3684, 0.1912, 0.4448, 0.1912, 0.4418, 0.2217, 0.7791, 0.1387, 0.7791, 0.1597, 0.748, 0.1597, 0.7791, 0.1597, 0.7791, 0.1812, 0.748, 0.1812, 0.2934, 0.9524, 0.3023, 0.923, 0.3714, 0.9368, 0.7792, 0.04718, 0.7482, 0.04718, 0.7481, 0.02602, 0.7792, 0.02602, 0.7481, 0.02602, 0.7481, 0.004698, 0.2934, 0.2061, 0.3684, 0.1912, 0.3714, 0.2217, 0.8102, 0.1387, 0.8102, 0.1597, 0.7791, 0.1597, 0.8102, 0.1597, 0.8102, 0.1812, 0.7791, 0.1812, 0.2934, 0.9524, 0.2228, 0.9231, 0.2372, 0.8961, 0.7792, 0.04718, 0.7792, 0.02602, 0.8103, 0.02602, 0.7792, 0.02602, 0.7792, 0.004698, 0.8103, 0.004698, 0.2228, 0.2353, 0.2934, 0.2061, 0.3023, 0.2354, 0.8412, 0.1387, 0.8413, 0.1597, 0.8102, 0.1597, 0.8413, 0.1597, 0.8413, 0.1812, 0.8102, 0.1812, 0.1592, 0.8807, 0.1787, 0.857, 0.2372, 0.8961, 0.8103, 0.04718, 0.8103, 0.02602, 0.8414, 0.02602, 0.8414, 0.02602, 0.8103, 0.02602, 0.8103, 0.004698, 0.1592, 0.2778, 0.2228, 0.2353, 0.2372, 0.2624, 0.8412, 0.1387, 0.8724, 0.1387, 0.8724, 0.1597, 0.8724, 0.1597, 0.8723, 0.1812, 0.8413, 0.1812, 0.1052, 0.8266, 0.1289, 0.8072, 0.1787, 0.857, 0.8414, 0.04718, 0.8414, 0.02602, 0.8725, 0.02602, 0.8725, 0.02602, 0.8414, 0.02602, 0.8414, 0.004698, 0.1592, 0.2778, 0.1787, 0.3015, 0.1289, 0.3513, 0.9035, 0.1387, 0.9035, 0.1597, 0.8724, 0.1597, 0.9035, 0.1597, 0.9034, 0.1812, 0.8723, 0.1812, 0.06269, 0.7631, 0.08974, 0.7486, 0.1289, 0.8072, 0.8726, 0.04718, 0.8725, 0.02602, 0.9037, 0.02602, 0.9037, 0.02602, 0.8725, 0.02602, 0.8725, 0.004698, 0.1051, 0.3319, 0.1289, 0.3513, 0.08973, 0.4099, 0.9352, 0.1387, 0.9352, 0.1597, 0.9035, 0.1597, 0.9352, 0.1597, 0.9352, 0.1812, 0.9034, 0.1812, 0.03343, 0.6925, 0.06279, 0.6835, 0.08974, 0.7486, 0.9038, 0.04718, 0.9037, 0.02602, 0.9352, 0.02602, 0.9352, 0.02602, 0.9037, 0.02602, 0.9036, 0.004698, 0.03342, 0.466, 0.06267, 0.3954, 0.08973, 0.4099, 0.9663, 0.1387, 0.9663, 0.1597, 0.9352, 0.1597, 0.9663, 0.1597, 0.9663, 0.1812, 0.9352, 0.1812, 0.03343, 0.6925, 0.0185, 0.6175, 0.04904, 0.6145, 0.9352, 0.04718, 0.9352, 0.02602, 0.9663, 0.02602, 0.9352, 0.02602, 0.9352, 0.004698, 0.9663, 0.004698, 0.03342, 0.466, 0.06278, 0.475, 0.04904, 0.544, 0.9979, 0.1387, 0.9979, 0.1597, 0.9663, 0.1597, 0.9979, 0.1597, 0.9979, 0.1812, 0.9663, 0.1812, 0.0185, 0.541, 0.04904, 0.544, 0.04904, 0.6145, 0.9979, 0.04718, 0.9663, 0.04718, 0.9663, 0.02602, 0.9663, 0.02602, 0.9663, 0.004698, 0.9979, 0.004698, 0.0185, 0.6175, 0.0185, 0.541, 0.04904, 0.544, 0.001704, 0.1387, 0.03365, 0.1387, 0.03365, 0.1597, 0.03365, 0.1597, 0.03365, 0.1812, 0.001704, 0.1812, 0.03342, 0.466, 0.06278, 0.4749, 0.04904, 0.544, 0.001704, 0.04718, 0.001704, 0.02602, 0.03365, 0.02602, 0.001704, 0.02602, 0.001704, 0.004698, 0.03365, 0.004698, 0.0185, 0.6175, 0.04904, 0.6145, 0.06279, 0.6836, 0.06501, 0.1387, 0.06501, 0.1597, 0.03365, 0.1597, 0.06501, 0.1597, 0.06501, 0.1812, 0.03365, 0.1812, 0.06267, 0.3954, 0.08974, 0.4099, 0.06278, 0.4749, 0.03365, 0.04718, 0.03365, 0.02602, 0.06501, 0.02602, 0.03365, 0.02602, 0.03365, 0.004698, 0.06501, 0.004698, 0.03343, 0.6925, 0.06279, 0.6836, 0.08975, 0.7486, 0.09598, 0.1387, 0.09608, 0.1597, 0.06501, 0.1597, 0.09608, 0.1597, 0.09614, 0.1812, 0.06501, 0.1812, 0.06267, 0.3954, 0.1051, 0.3318, 0.1289, 0.3513, 0.06501, 0.04718, 0.06501, 0.02602, 0.09626, 0.02602, 0.09626, 0.02602, 0.06501, 0.02602, 0.06501, 0.004698, 0.06269, 0.7631, 0.08975, 0.7486, 0.1289, 0.8072, 0.09598, 0.1387, 0.1271, 0.1387, 0.1272, 0.1597, 0.1272, 0.1597, 0.1272, 0.1812, 0.09614, 0.1812, 0.1051, 0.3318, 0.1592, 0.2778, 0.1787, 0.3015, 0.09623, 0.04718, 0.09626, 0.02602, 0.1273, 0.02602, 0.09626, 0.02602, 0.09635, 0.004698, 0.1273, 0.004698, 0.1592, 0.8807, 0.1052, 0.8266, 0.1289, 0.8072, 0.1582, 0.1387, 0.1582, 0.1597, 0.1272, 0.1597, 0.1582, 0.1597, 0.1582, 0.1812, 0.1272, 0.1812, 0.1592, 0.2778, 0.2228, 0.2353, 0.2372, 0.2624, 0.1273, 0.04718, 0.1273, 0.02602, 0.1583, 0.02602, 0.1273, 0.02602, 0.1273, 0.004698, 0.1584, 0.004698, 0.1592, 0.8807, 0.1787, 0.857, 0.2373, 0.8961, 0.1892, 0.1387, 0.1892, 0.1597, 0.1582, 0.1597, 0.1582, 0.1597, 0.1892, 0.1597, 0.1892, 0.1812, 0.2934, 0.2061, 0.3023, 0.2354, 0.2372, 0.2624, 0.1584, 0.04718, 0.1583, 0.02602, 0.1893, 0.02602, 0.1893, 0.02602, 0.1583, 0.02602, 0.1584, 0.004698, 0.2228, 0.9231, 0.2373, 0.8961, 0.3023, 0.923, 0.2202, 0.1387, 0.2203, 0.1597, 0.1892, 0.1597, 0.1892, 0.1597, 0.2203, 0.1597, 0.2202, 0.1812, 0.2934, 0.2061, 0.3684, 0.1912, 0.3714, 0.2217, 0.1894, 0.04718, 0.1893, 0.02602, 0.2204, 0.02602, 0.2204, 0.02602, 0.1893, 0.02602, 0.1894, 0.004698, 0.3684, 0.9673, 0.2934, 0.9524, 0.3023, 0.923, 0.2202, 0.1387, 0.2512, 0.1387, 0.2513, 0.1597, 0.2203, 0.1597, 0.2513, 0.1597, 0.2513, 0.1812, 0.3684, 0.1912, 0.4448, 0.1912, 0.4418, 0.2217, 0.2204, 0.04718, 0.2204, 0.02602, 0.2514, 0.02602, 0.2204, 0.02602, 0.2204, 0.004698, 0.2514, 0.004698, 0.3684, 0.9673, 0.3714, 0.9368, 0.4417, 0.9368, 0.2512, 0.1387, 0.2822, 0.1387, 0.2823, 0.1597, 0.2823, 0.1597, 0.2823, 0.1812, 0.2513, 0.1812, 0.5198, 0.2061, 0.5109, 0.2354, 0.4418, 0.2217, 0.2514, 0.04718, 0.2514, 0.02602, 0.2824, 0.02602, 0.2824, 0.02602, 0.2514, 0.02602, 0.2514, 0.004698, 0.4447, 0.9673, 0.4417, 0.9368, 0.5108, 0.923, 0.3133, 0.1387, 0.3133, 0.1597, 0.2823, 0.1597, 0.3133, 0.1597, 0.3133, 0.1812, 0.2823, 0.1812, 0.5198, 0.2061, 0.5904, 0.2353, 0.576, 0.2624, 0.3135, 0.04718, 0.2824, 0.04718, 0.2824, 0.02602, 0.3134, 0.02602, 0.2824, 0.02602, 0.2824, 0.004698, 0.5197, 0.9524, 0.5108, 0.923, 0.5759, 0.8961, 0.3443, 0.1387, 0.3443, 0.1597, 0.3133, 0.1597, 0.3133, 0.1597, 0.3443, 0.1597, 0.3443, 0.1812, 0.654, 0.2778, 0.6345, 0.3015, 0.576, 0.2624, 0.3445, 0.04718, 0.3135, 0.04718, 0.3134, 0.02602, 0.3134, 0.02602, 0.3134, 0.004698, 0.3444, 0.004698, 0.5904, 0.9232, 0.5759, 0.8961, 0.6345, 0.857, 0.3753, 0.1387, 0.3754, 0.1597, 0.3443, 0.1597, 0.3754, 0.1597, 0.3754, 0.1812, 0.3443, 0.1812, 0.654, 0.2778, 0.708, 0.3318, 0.6843, 0.3513, 0.3445, 0.04718, 0.3444, 0.02602, 0.3755, 0.02602, 0.3444, 0.02602, 0.3444, 0.004698, 0.3755, 0.004698, 0.654, 0.8807, 0.6345, 0.857, 0.6843, 0.8072, 0.3753, 0.1387, 0.4064, 0.1387, 0.4064, 0.1597, 0.3754, 0.1597, 0.4064, 0.1597, 0.4064, 0.1812, 0.708, 0.3318, 0.7505, 0.3954, 0.7234, 0.4099, 0.3755, 0.04718, 0.3755, 0.02602, 0.4065, 0.02602, 0.3755, 0.02602, 0.3755, 0.004698, 0.4065, 0.004698, 0.7505, 0.7631, 0.708, 0.8267, 0.6843, 0.8072, 0.4374, 0.1387, 0.4374, 0.1597, 0.4064, 0.1597, 0.4374, 0.1597, 0.4374, 0.1812, 0.4064, 0.1812, 0.7798, 0.466, 0.7504, 0.4749, 0.7234, 0.4099, 0.4065, 0.04718, 0.4065, 0.02602, 0.4375, 0.02602, 0.4375, 0.02602, 0.4065, 0.02602, 0.4065, 0.004698, 0.7505, 0.7631, 0.7234, 0.7486, 0.7504, 0.6836, 0.4685, 0.1387, 0.4685, 0.1597, 0.4374, 0.1597, 0.4374, 0.1597, 0.4685, 0.1597, 0.4685, 0.1812, 0.7798, 0.466, 0.7947, 0.541, 0.7641, 0.544, 0.4685, 0.04718, 0.4376, 0.04718, 0.4375, 0.02602, 0.4375, 0.02602, 0.4375, 0.004698, 0.4685, 0.004698, 0.7798, 0.6925, 0.7504, 0.6836, 0.7642, 0.6145, 0.4995, 0.1387, 0.4995, 0.1597, 0.4685, 0.1597, 0.4995, 0.1597, 0.4995, 0.1812, 0.4685, 0.1812, 0.7947, 0.541, 0.7947, 0.6175, 0.7641, 0.6145, 0.4685, 0.04718, 0.4685, 0.02602, 0.4996, 0.02602, 0.4685, 0.02602, 0.4685, 0.004698, 0.4996, 0.004698, 0.7947, 0.6175, 0.7642, 0.6145, 0.7642, 0.544, 0.7642, 0.544, 0.6573, 0.5545, 0.6476, 0.5061, 0.531, 0.428, 0.5581, 0.4552, 0.4066, 0.5792, 0.4256, 0.7741, 0.3872, 0.7741, 0.4066, 0.5792, 0.5794, 0.4871, 0.594, 0.5226, 0.4066, 0.5792, 0.234, 0.4868, 0.2554, 0.4549, 0.4066, 0.5792, 0.5306, 0.7307, 0.4987, 0.752, 0.4066, 0.5792, 0.4991, 0.4067, 0.531, 0.428, 0.4066, 0.5792, 0.2117, 0.5982, 0.2118, 0.5598, 0.4066, 0.5792, 0.5939, 0.6363, 0.5792, 0.6717, 0.4066, 0.5792, 0.2551, 0.7033, 0.2338, 0.6713, 0.4066, 0.5792, 0.594, 0.5226, 0.6015, 0.5603, 0.4066, 0.5792, 0.3876, 0.3844, 0.426, 0.3844, 0.4066, 0.5792, 0.3495, 0.7665, 0.3141, 0.7518, 0.4066, 0.5792, 0.2826, 0.4278, 0.3145, 0.4065, 0.4066, 0.5792, 0.4632, 0.7666, 0.4256, 0.7741, 0.4066, 0.5792, 0.5581, 0.4552, 0.5794, 0.4871, 0.4066, 0.5792, 0.2193, 0.5222, 0.234, 0.4868, 0.4066, 0.5792, 0.5578, 0.7036, 0.5306, 0.7307, 0.4066, 0.5792, 0.2192, 0.6359, 0.2117, 0.5982, 0.4066, 0.5792, 0.4636, 0.3919, 0.4991, 0.4067, 0.4066, 0.5792, 0.6014, 0.5987, 0.5939, 0.6363, 0.4066, 0.5792, 0.2822, 0.7304, 0.2551, 0.7033, 0.4066, 0.5792, 0.35, 0.3918, 0.3876, 0.3844, 0.4066, 0.5792, 0.3872, 0.7741, 0.3495, 0.7665, 0.4066, 0.5792, 0.2554, 0.4549, 0.2826, 0.4278, 0.4066, 0.5792, 0.4987, 0.752, 0.4632, 0.7666, 0.4066, 0.5792, 0.531, 0.428, 0.5581, 0.4552, 0.4066, 0.5792, 0.2118, 0.5598, 0.2193, 0.5222, 0.4066, 0.5792, 0.5792, 0.6717, 0.5578, 0.7036, 0.4066, 0.5792, 0.2338, 0.6713, 0.2192, 0.6359, 0.4066, 0.5792, 0.426, 0.3844, 0.4636, 0.3919, 0.4066, 0.5792, 0.6015, 0.5603, 0.6014, 0.5987, 0.4066, 0.5792, 0.3141, 0.7518, 0.2822, 0.7304, 0.4066, 0.5792, 0.3145, 0.4065, 0.35, 0.3918, 0.4066, 0.5792, 0.2338, 0.6713, 0.2192, 0.6359, 0.4066, 0.5792, 0.5792, 0.6717, 0.5578, 0.7036, 0.4066, 0.5792, 0.426, 0.3844, 0.4636, 0.3919, 0.4066, 0.5792, 0.3141, 0.7518, 0.2822, 0.7304, 0.4066, 0.5792, 0.3145, 0.4065, 0.35, 0.3918, 0.4066, 0.5792, 0.4256, 0.7741, 0.3872, 0.7741, 0.4066, 0.5792, 0.6014, 0.5987, 0.5939, 0.6363, 0.4066, 0.5792, 0.234, 0.4868, 0.2554, 0.4549, 0.4066, 0.5792, 0.5794, 0.4871, 0.594, 0.5226, 0.4066, 0.5792, 0.2117, 0.5982, 0.2118, 0.5598, 0.4066, 0.5792, 0.5306, 0.7307, 0.4987, 0.752, 0.4066, 0.5792, 0.4991, 0.4067, 0.531, 0.428, 0.4066, 0.5792, 0.2551, 0.7033, 0.2338, 0.6713, 0.4066, 0.5792, 0.5939, 0.6363, 0.5792, 0.6717, 0.4066, 0.5792, 0.3876, 0.3844, 0.426, 0.3844, 0.4066, 0.5792, 0.3495, 0.7665, 0.3141, 0.7518, 0.4066, 0.5792, 0.2826, 0.4278, 0.3145, 0.4065, 0.4066, 0.5792, 0.6015, 0.5603, 0.6014, 0.5987, 0.4066, 0.5792, 0.4632, 0.7667, 0.4256, 0.7741, 0.4066, 0.5792, 0.2193, 0.5222, 0.234, 0.4868, 0.4066, 0.5792, 0.5581, 0.4552, 0.5794, 0.4871, 0.4066, 0.5792, 0.2192, 0.6359, 0.2117, 0.5982, 0.4066, 0.5792, 0.5578, 0.7036, 0.5306, 0.7307, 0.4066, 0.5792, 0.4636, 0.3919, 0.4991, 0.4067, 0.4066, 0.5792, 0.2822, 0.7304, 0.2551, 0.7033, 0.4066, 0.5792, 0.35, 0.3918, 0.3876, 0.3844, 0.4066, 0.5792, 0.3872, 0.7741, 0.3495, 0.7665, 0.4066, 0.5792, 0.2554, 0.4549, 0.2826, 0.4278, 0.4066, 0.5792, 0.594, 0.5226, 0.6015, 0.5603, 0.4066, 0.5792, 0.4987, 0.752, 0.4632, 0.7667, 0.4066, 0.5792, 0.2118, 0.5598, 0.2193, 0.5222, 0.4066, 0.5792, 0.6476, 0.6523, 0.6414, 0.6504, 0.6508, 0.6033, 0.6508, 0.6033, 0.6414, 0.6504, 0.6356, 0.6487, 0.6447, 0.6027, 0.6356, 0.6487, 0.6295, 0.6468, 0.6573, 0.5545, 0.6508, 0.5552, 0.6414, 0.508, 0.6508, 0.5552, 0.6447, 0.5558, 0.6356, 0.5097, 0.6447, 0.5558, 0.6384, 0.5564, 0.6295, 0.5116, 0.6287, 0.698, 0.623, 0.6949, 0.6414, 0.6504, 0.6414, 0.6504, 0.623, 0.6949, 0.6176, 0.692, 0.6356, 0.6487, 0.6176, 0.692, 0.612, 0.689, 0.6476, 0.5061, 0.6414, 0.508, 0.623, 0.4636, 0.623, 0.4636, 0.6414, 0.508, 0.6356, 0.5097, 0.6356, 0.5097, 0.6295, 0.5116, 0.612, 0.4694, 0.6013, 0.739, 0.5963, 0.7349, 0.623, 0.6949, 0.5963, 0.7349, 0.5916, 0.731, 0.6176, 0.692, 0.5916, 0.731, 0.5867, 0.727, 0.612, 0.689, 0.6013, 0.4194, 0.6287, 0.4605, 0.623, 0.4636, 0.5962, 0.4236, 0.623, 0.4636, 0.6176, 0.4664, 0.5916, 0.4274, 0.6176, 0.4664, 0.612, 0.4694, 0.6013, 0.739, 0.5664, 0.7739, 0.5623, 0.7689, 0.5963, 0.7349, 0.5623, 0.7689, 0.5584, 0.7642, 0.5584, 0.7642, 0.5544, 0.7593, 0.5867, 0.727, 0.5664, 0.3845, 0.6013, 0.4194, 0.5962, 0.4236, 0.5622, 0.3896, 0.5962, 0.4236, 0.5916, 0.4274, 0.5916, 0.4274, 0.5866, 0.4314, 0.5543, 0.3992, 0.5253, 0.8014, 0.5223, 0.7956, 0.5623, 0.7689, 0.5223, 0.7956, 0.5194, 0.7903, 0.5584, 0.7642, 0.5194, 0.7903, 0.5164, 0.7846, 0.5544, 0.7593, 0.5664, 0.3845, 0.5622, 0.3896, 0.5222, 0.3629, 0.5622, 0.3896, 0.5584, 0.3942, 0.5194, 0.3682, 0.5584, 0.3942, 0.5543, 0.3992, 0.5164, 0.3738, 0.4797, 0.8203, 0.4778, 0.814, 0.5223, 0.7956, 0.4778, 0.814, 0.4761, 0.8082, 0.5194, 0.7903, 0.4761, 0.8082, 0.4742, 0.8021, 0.5164, 0.7846, 0.4797, 0.3382, 0.5253, 0.3571, 0.5222, 0.3629, 0.4778, 0.3445, 0.5222, 0.3629, 0.5194, 0.3682, 0.476, 0.3502, 0.5194, 0.3682, 0.5164, 0.3738, 0.4313, 0.8299, 0.4307, 0.8234, 0.4778, 0.814, 0.4778, 0.814, 0.4307, 0.8234, 0.4301, 0.8174, 0.4301, 0.8174, 0.4295, 0.811, 0.4742, 0.8021, 0.4797, 0.3382, 0.4778, 0.3445, 0.4306, 0.3351, 0.4778, 0.3445, 0.476, 0.3502, 0.43, 0.3411, 0.476, 0.3502, 0.4742, 0.3563, 0.4294, 0.3474, 0.3819, 0.8299, 0.3826, 0.8234, 0.4307, 0.8234, 0.3826, 0.8234, 0.3832, 0.8174, 0.4301, 0.8174, 0.3832, 0.8174, 0.3838, 0.811, 0.4295, 0.811, 0.4313, 0.3286, 0.4306, 0.3351, 0.3825, 0.3351, 0.4306, 0.3351, 0.43, 0.3411, 0.3831, 0.3411, 0.43, 0.3411, 0.4294, 0.3474, 0.3837, 0.3475, 0.3335, 0.8203, 0.3354, 0.814, 0.3826, 0.8234, 0.3354, 0.814, 0.3372, 0.8082, 0.3832, 0.8174, 0.3832, 0.8174, 0.3372, 0.8082, 0.339, 0.8021, 0.3335, 0.3382, 0.3819, 0.3286, 0.3825, 0.3351, 0.3353, 0.3445, 0.3825, 0.3351, 0.3831, 0.3411, 0.3371, 0.3503, 0.3831, 0.3411, 0.3837, 0.3475, 0.2879, 0.8014, 0.291, 0.7956, 0.3354, 0.814, 0.291, 0.7956, 0.2938, 0.7903, 0.3372, 0.8082, 0.3372, 0.8082, 0.2938, 0.7903, 0.2968, 0.7847, 0.3335, 0.3382, 0.3353, 0.3445, 0.2909, 0.3629, 0.3353, 0.3445, 0.3371, 0.3503, 0.2938, 0.3682, 0.3371, 0.3503, 0.3389, 0.3564, 0.2968, 0.3738, 0.2468, 0.7739, 0.251, 0.7689, 0.291, 0.7956, 0.291, 0.7956, 0.251, 0.7689, 0.2548, 0.7642, 0.2548, 0.7642, 0.2589, 0.7593, 0.2968, 0.7847, 0.2468, 0.3846, 0.2878, 0.3571, 0.2909, 0.3629, 0.2509, 0.3896, 0.2909, 0.3629, 0.2938, 0.3682, 0.2938, 0.3682, 0.2968, 0.3738, 0.2588, 0.3992, 0.2468, 0.7739, 0.2119, 0.739, 0.217, 0.7349, 0.251, 0.7689, 0.217, 0.7349, 0.2216, 0.7311, 0.2216, 0.7311, 0.2266, 0.727, 0.2589, 0.7593, 0.2468, 0.3846, 0.2509, 0.3896, 0.2169, 0.4236, 0.2169, 0.4236, 0.2509, 0.3896, 0.2548, 0.3943, 0.2548, 0.3943, 0.2588, 0.3992, 0.2265, 0.4315, 0.1845, 0.698, 0.1902, 0.6949, 0.217, 0.7349, 0.1902, 0.6949, 0.1956, 0.6921, 0.2216, 0.7311, 0.2216, 0.7311, 0.1956, 0.6921, 0.2012, 0.6891, 0.2119, 0.4195, 0.2169, 0.4236, 0.1902, 0.4636, 0.1902, 0.4636, 0.2169, 0.4236, 0.2216, 0.4275, 0.1955, 0.4665, 0.2216, 0.4275, 0.2265, 0.4315, 0.1845, 0.698, 0.1656, 0.6524, 0.1718, 0.6505, 0.1718, 0.6505, 0.1776, 0.6487, 0.1956, 0.6921, 0.1956, 0.6921, 0.1776, 0.6487, 0.1837, 0.6469, 0.1845, 0.4605, 0.1902, 0.4636, 0.1718, 0.508, 0.1902, 0.4636, 0.1955, 0.4665, 0.1776, 0.5098, 0.1776, 0.5098, 0.1955, 0.4665, 0.2012, 0.4695, 0.1559, 0.6039, 0.1624, 0.6033, 0.1718, 0.6505, 0.1624, 0.6033, 0.1685, 0.6027, 0.1776, 0.6487, 0.1685, 0.6027, 0.1748, 0.6021, 0.1837, 0.6469, 0.1656, 0.5061, 0.1718, 0.508, 0.1624, 0.5552, 0.1624, 0.5552, 0.1718, 0.508, 0.1776, 0.5098, 0.1776, 0.5098, 0.1837, 0.5117, 0.1748, 0.5565, 0.1559, 0.6039, 0.1559, 0.5546, 0.1624, 0.5552, 0.1624, 0.6033, 0.1624, 0.5552, 0.1684, 0.5558, 0.1684, 0.5558, 0.1748, 0.5565, 0.1748, 0.6021, 0.1559, 0.5546, 0.1624, 0.5552, 0.1624, 0.6033, 0.1624, 0.6033, 0.1624, 0.5552, 0.1684, 0.5558, 0.1684, 0.5558, 0.1748, 0.5565, 0.1748, 0.6021, 0.1559, 0.5546, 0.1656, 0.5061, 0.1718, 0.508, 0.1624, 0.5552, 0.1718, 0.508, 0.1776, 0.5098, 0.1776, 0.5098, 0.1837, 0.5117, 0.1748, 0.5565, 0.1559, 0.604, 0.1624, 0.6033, 0.1718, 0.6505, 0.1624, 0.6033, 0.1685, 0.6027, 0.1776, 0.6487, 0.1685, 0.6027, 0.1748, 0.6021, 0.1837, 0.6469, 0.1845, 0.4605, 0.1902, 0.4636, 0.1718, 0.508, 0.1902, 0.4636, 0.1955, 0.4665, 0.1776, 0.5098, 0.1776, 0.5098, 0.1955, 0.4665, 0.2012, 0.4695, 0.1845, 0.698, 0.1656, 0.6524, 0.1718, 0.6505, 0.1902, 0.6949, 0.1718, 0.6505, 0.1776, 0.6487, 0.1956, 0.6921, 0.1776, 0.6487, 0.1837, 0.6469, 0.2119, 0.4195, 0.2169, 0.4236, 0.1902, 0.4636, 0.1902, 0.4636, 0.2169, 0.4236, 0.2216, 0.4275, 0.2216, 0.4275, 0.2265, 0.4315, 0.2012, 0.4695, 0.2119, 0.739, 0.1845, 0.698, 0.1902, 0.6949, 0.1902, 0.6949, 0.1956, 0.6921, 0.2216, 0.7311, 0.2216, 0.7311, 0.1956, 0.6921, 0.2012, 0.6891, 0.2468, 0.3846, 0.2509, 0.3896, 0.2169, 0.4236, 0.2169, 0.4236, 0.2509, 0.3896, 0.2548, 0.3943, 0.2548, 0.3943, 0.2588, 0.3992, 0.2265, 0.4315, 0.2468, 0.774, 0.2119, 0.739, 0.217, 0.7349, 0.217, 0.7349, 0.2216, 0.7311, 0.2548, 0.7642, 0.2216, 0.7311, 0.2266, 0.727, 0.2589, 0.7593, 0.2878, 0.3571, 0.2909, 0.3629, 0.2509, 0.3896, 0.2909, 0.3629, 0.2938, 0.3682, 0.2548, 0.3943, 0.2548, 0.3943, 0.2938, 0.3682, 0.2968, 0.3738, 0.2468, 0.774, 0.251, 0.7689, 0.291, 0.7956, 0.291, 0.7956, 0.251, 0.7689, 0.2548, 0.7642, 0.2548, 0.7642, 0.2589, 0.7593, 0.2968, 0.7847, 0.2878, 0.3571, 0.3335, 0.3382, 0.3354, 0.3445, 0.3354, 0.3445, 0.3371, 0.3503, 0.2938, 0.3682, 0.2938, 0.3682, 0.3371, 0.3503, 0.3389, 0.3564, 0.2879, 0.8014, 0.291, 0.7956, 0.3354, 0.814, 0.3354, 0.814, 0.291, 0.7956, 0.2938, 0.7903, 0.3372, 0.8082, 0.2938, 0.7903, 0.2968, 0.7847, 0.3335, 0.3382, 0.3819, 0.3286, 0.3825, 0.3351, 0.3354, 0.3445, 0.3825, 0.3351, 0.3831, 0.3411, 0.3831, 0.3411, 0.3837, 0.3475, 0.3389, 0.3564, 0.3335, 0.8203, 0.3354, 0.814, 0.3826, 0.8234, 0.3354, 0.814, 0.3372, 0.8082, 0.3832, 0.8174, 0.3372, 0.8082, 0.339, 0.8021, 0.3838, 0.811, 0.4313, 0.3286, 0.4306, 0.3351, 0.3825, 0.3351, 0.3825, 0.3351, 0.4306, 0.3351, 0.43, 0.3411, 0.43, 0.3411, 0.4294, 0.3474, 0.3837, 0.3475, 0.3819, 0.8299, 0.3826, 0.8234, 0.4307, 0.8234, 0.4307, 0.8234, 0.3826, 0.8234, 0.3832, 0.8174, 0.4301, 0.8173, 0.3832, 0.8174, 0.3838, 0.811, 0.4313, 0.3286, 0.4797, 0.3382, 0.4778, 0.3445, 0.4778, 0.3445, 0.476, 0.3502, 0.43, 0.3411, 0.43, 0.3411, 0.476, 0.3502, 0.4742, 0.3563, 0.4313, 0.8299, 0.4307, 0.8234, 0.4778, 0.814, 0.4778, 0.814, 0.4307, 0.8234, 0.4301, 0.8173, 0.4301, 0.8173, 0.4295, 0.811, 0.4742, 0.8021, 0.5253, 0.3571, 0.5222, 0.3629, 0.4778, 0.3445, 0.5222, 0.3629, 0.5194, 0.3682, 0.476, 0.3502, 0.5194, 0.3682, 0.5164, 0.3738, 0.4742, 0.3563, 0.4797, 0.8202, 0.4778, 0.814, 0.5222, 0.7956, 0.5222, 0.7956, 0.4778, 0.814, 0.4761, 0.8082, 0.4761, 0.8082, 0.4742, 0.8021, 0.5164, 0.7846, 0.5664, 0.3845, 0.5622, 0.3896, 0.5222, 0.3629, 0.5622, 0.3896, 0.5584, 0.3942, 0.5194, 0.3682, 0.5584, 0.3942, 0.5543, 0.3992, 0.5164, 0.3738, 0.5664, 0.7739, 0.5253, 0.8014, 0.5222, 0.7956, 0.5622, 0.7689, 0.5222, 0.7956, 0.5194, 0.7903, 0.5584, 0.7642, 0.5194, 0.7903, 0.5164, 0.7846, 0.6013, 0.4194, 0.5962, 0.4236, 0.5622, 0.3896, 0.5622, 0.3896, 0.5962, 0.4236, 0.5915, 0.4274, 0.5584, 0.3942, 0.5915, 0.4274, 0.5866, 0.4314, 0.5664, 0.7739, 0.5622, 0.7689, 0.5962, 0.7349, 0.5622, 0.7689, 0.5584, 0.7642, 0.5916, 0.731, 0.5584, 0.7642, 0.5544, 0.7593, 0.5867, 0.727, 0.6287, 0.4605, 0.623, 0.4636, 0.5962, 0.4236, 0.5962, 0.4236, 0.623, 0.4636, 0.6176, 0.4664, 0.6176, 0.4664, 0.612, 0.4694, 0.5866, 0.4314, 0.6013, 0.739, 0.5962, 0.7349, 0.623, 0.6949, 0.5962, 0.7349, 0.5916, 0.731, 0.6176, 0.692, 0.6176, 0.692, 0.5916, 0.731, 0.5867, 0.727, 0.6476, 0.5061, 0.6414, 0.508, 0.623, 0.4636, 0.6414, 0.508, 0.6356, 0.5097, 0.6176, 0.4664, 0.6176, 0.4664, 0.6356, 0.5097, 0.6295, 0.5116, 0.6476, 0.6523, 0.6287, 0.698, 0.623, 0.6949, 0.623, 0.6949, 0.6176, 0.692, 0.6356, 0.6487, 0.6356, 0.6487, 0.6176, 0.692, 0.612, 0.689, 0.6573, 0.5545, 0.6508, 0.5552, 0.6414, 0.508, 0.6414, 0.508, 0.6508, 0.5552, 0.6447, 0.5558, 0.6447, 0.5558, 0.6384, 0.5564, 0.6295, 0.5116, 0.6476, 0.6523, 0.6414, 0.6504, 0.6508, 0.6033, 0.6414, 0.6504, 0.6356, 0.6487, 0.6447, 0.6027, 0.6447, 0.6027, 0.6356, 0.6487, 0.6295, 0.6468, 0.6573, 0.6039, 0.6508, 0.6033, 0.6508, 0.5552, 0.6508, 0.6033, 0.6447, 0.6027, 0.6447, 0.5558, 0.6447, 0.6027, 0.6384, 0.602, 0.6384, 0.5564, 0.6573, 0.6039, 0.6508, 0.6033, 0.6508, 0.5552, 0.6508, 0.6033, 0.6447, 0.6027, 0.6447, 0.5558, 0.6447, 0.5558, 0.6447, 0.6027, 0.6384, 0.602, 0.6295, 0.6468, 0.5939, 0.6363, 0.6014, 0.5987, 0.4685, 0.1387, 0.4685, 0.04718, 0.4995, 0.1387, 0.6287, 0.4605, 0.7235, 0.4099, 0.6476, 0.5061, 0.6843, 0.3513, 0.7235, 0.4099, 0.6013, 0.4194, 0.5664, 0.3845, 0.6345, 0.3015, 0.6013, 0.4194, 0.5253, 0.3571, 0.5759, 0.2624, 0.5664, 0.3845, 0.5109, 0.2354, 0.5759, 0.2624, 0.4797, 0.3382, 0.4313, 0.3286, 0.4418, 0.2217, 0.4797, 0.3382, 0.3819, 0.3286, 0.3714, 0.2217, 0.4313, 0.3286, 0.3335, 0.3382, 0.3023, 0.2354, 0.3819, 0.3286, 0.2878, 0.3571, 0.2372, 0.2624, 0.3335, 0.3382, 0.2468, 0.3846, 0.1787, 0.3015, 0.2878, 0.3571, 0.2119, 0.4195, 0.1289, 0.3513, 0.2468, 0.3846, 0.08973, 0.4099, 0.1289, 0.3513, 0.1845, 0.4605, 0.1656, 0.5061, 0.06278, 0.475, 0.1845, 0.4605, 0.1559, 0.5546, 0.04904, 0.544, 0.1656, 0.5061, 0.1559, 0.604, 0.04904, 0.6145, 0.1559, 0.5546, 0.06279, 0.6836, 0.04904, 0.6145, 0.1656, 0.6524, 0.08975, 0.7486, 0.06279, 0.6836, 0.1845, 0.698, 0.2119, 0.739, 0.1289, 0.8072, 0.1845, 0.698, 0.1787, 0.857, 0.1289, 0.8072, 0.2468, 0.774, 0.2879, 0.8014, 0.2373, 0.8961, 0.2468, 0.774, 0.3335, 0.8203, 0.3023, 0.923, 0.2879, 0.8014, 0.3714, 0.9368, 0.3023, 0.923, 0.3819, 0.8299, 0.4417, 0.9368, 0.3714, 0.9368, 0.4313, 0.8299, 0.5108, 0.923, 0.4417, 0.9368, 0.4797, 0.8202, 0.5759, 0.8961, 0.5108, 0.923, 0.5253, 0.8014, 0.6345, 0.857, 0.5759, 0.8961, 0.5664, 0.7739, 0.6843, 0.8072, 0.6345, 0.857, 0.6013, 0.739, 0.7234, 0.7486, 0.6843, 0.8072, 0.6287, 0.698, 0.7504, 0.6836, 0.7234, 0.7486, 0.6476, 0.6523, 0.1582, 0.1387, 0.1584, 0.04718, 0.1892, 0.1387, 0.6384, 0.5564, 0.6384, 0.602, 0.6015, 0.5603, 0.7642, 0.6145, 0.7504, 0.6836, 0.6573, 0.6039, 0.35, 0.3918, 0.3389, 0.3564, 0.3876, 0.3844, 0.001704, 0.1387, 0.001704, 0.04718, 0.03365, 0.1387, 0.5543, 0.3992, 0.5866, 0.4314, 0.531, 0.428, 0.8724, 0.1387, 0.8412, 0.1387, 0.8726, 0.04718, 0.6858, 0.1387, 0.686, 0.04718, 0.7169, 0.1387, 0.6384, 0.602, 0.6295, 0.6468, 0.6014, 0.5987, 0.5164, 0.7846, 0.4742, 0.8021, 0.4987, 0.752, 0.2968, 0.7847, 0.2589, 0.7593, 0.3141, 0.7518, 0.1748, 0.6021, 0.1748, 0.5565, 0.2117, 0.5982, 0.3753, 0.1387, 0.3755, 0.04718, 0.4064, 0.1387, 0.2202, 0.1387, 0.2204, 0.04718, 0.2512, 0.1387, 0.2588, 0.3992, 0.2968, 0.3738, 0.2826, 0.4278, 0.09598, 0.1387, 0.06501, 0.1387, 0.09623, 0.04718, 0.4742, 0.3563, 0.5164, 0.3738, 0.4636, 0.3919, 0.9035, 0.1387, 0.9038, 0.04718, 0.9352, 0.1387, 0.5305, 0.1387, 0.5307, 0.04718, 0.5616, 0.1387, 0.7791, 0.1387, 0.748, 0.1387, 0.7792, 0.04718, 0.5926, 0.1387, 0.5928, 0.04718, 0.6237, 0.1387, 0.5867, 0.727, 0.5544, 0.7593, 0.5578, 0.7036, 0.3838, 0.811, 0.339, 0.8021, 0.3872, 0.7741, 0.2338, 0.6713, 0.2012, 0.6891, 0.2192, 0.6359, 0.4374, 0.1387, 0.4685, 0.04718, 0.4685, 0.1387, 0.3133, 0.1387, 0.2822, 0.1387, 0.3135, 0.04718, 0.2012, 0.4695, 0.2265, 0.4315, 0.234, 0.4868, 0.4995, 0.1387, 0.4996, 0.04718, 0.5305, 0.1387, 0.3837, 0.3475, 0.4294, 0.3474, 0.3876, 0.3844, 0.1271, 0.1387, 0.1273, 0.04718, 0.1582, 0.1387, 0.9663, 0.1387, 0.9663, 0.04718, 0.9979, 0.1387, 0.5581, 0.4552, 0.5866, 0.4314, 0.5794, 0.4871, 0.8102, 0.1387, 0.8103, 0.04718, 0.8412, 0.1387, 0.6548, 0.1387, 0.6548, 0.04718, 0.6858, 0.1387, 0.6295, 0.6468, 0.612, 0.689, 0.5939, 0.6363, 0.4742, 0.8021, 0.4295, 0.811, 0.4632, 0.7666, 0.2822, 0.7304, 0.2589, 0.7593, 0.2551, 0.7033, 0.6384, 0.5564, 0.6384, 0.602, 0.6015, 0.5603, 0.1748, 0.5565, 0.1837, 0.5117, 0.2118, 0.5598, 0.3753, 0.1387, 0.3443, 0.1387, 0.3755, 0.04718, 0.1892, 0.1387, 0.1894, 0.04718, 0.2202, 0.1387, 0.2968, 0.3738, 0.3389, 0.3564, 0.3145, 0.4065, 0.03365, 0.1387, 0.03365, 0.04718, 0.06501, 0.1387, 0.5164, 0.3738, 0.5543, 0.3992, 0.4991, 0.4067, 0.8724, 0.1387, 0.8726, 0.04718, 0.9035, 0.1387, 0.7169, 0.1387, 0.7171, 0.04718, 0.748, 0.1387, 0.6295, 0.6468, 0.612, 0.689, 0.5939, 0.6363, 0.5616, 0.1387, 0.5617, 0.04718, 0.5926, 0.1387, 0.5544, 0.7593, 0.5164, 0.7846, 0.5306, 0.7307, 0.3495, 0.7665, 0.339, 0.8021, 0.3141, 0.7518, 0.1837, 0.6469, 0.1748, 0.6021, 0.2192, 0.6359, 0.4064, 0.1387, 0.4065, 0.04718, 0.4374, 0.1387, 0.2512, 0.1387, 0.2514, 0.04718, 0.2822, 0.1387, 0.2554, 0.4549, 0.2265, 0.4315, 0.2826, 0.4278, 0.09598, 0.1387, 0.09623, 0.04718, 0.1271, 0.1387, 0.426, 0.3844, 0.4294, 0.3474, 0.4636, 0.3919, 0.9352, 0.1387, 0.9352, 0.04718, 0.9663, 0.1387, 0.612, 0.4694, 0.6295, 0.5116, 0.5794, 0.4871, 0.7791, 0.1387, 0.7792, 0.04718, 0.8102, 0.1387, 0.6237, 0.1387, 0.6239, 0.04718, 0.6548, 0.1387, 0.612, 0.689, 0.5867, 0.727, 0.5792, 0.6717, 0.4295, 0.811, 0.3838, 0.811, 0.4256, 0.7741, 0.2266, 0.727, 0.2012, 0.6891, 0.2551, 0.7033, 0.3133, 0.1387, 0.3135, 0.04718, 0.3443, 0.1387, 0.2193, 0.5222, 0.1837, 0.5117, 0.234, 0.4868, 0.2012, 0.6891, 0.1837, 0.6469, 0.2338, 0.6713, 0.6573, 0.6039, 0.7641, 0.6145, 0.6476, 0.6523, 0.4294, 0.3474, 0.4742, 0.3563, 0.426, 0.3844, 0.5759, 0.8961, 0.5109, 0.923, 0.5253, 0.8014, 0.1559, 0.5546, 0.04904, 0.544, 0.1656, 0.5061, 0.339, 0.8021, 0.2968, 0.7847, 0.3495, 0.7665, 0.5664, 0.3845, 0.6345, 0.3015, 0.6013, 0.4194, 0.2826, 0.4278, 0.2588, 0.3992, 0.3145, 0.4065, 0.7504, 0.6835, 0.7234, 0.7486, 0.6476, 0.6523, 0.1289, 0.8072, 0.08974, 0.7486, 0.2119, 0.739, 0.3819, 0.3286, 0.3714, 0.2217, 0.4313, 0.3286, 0.5164, 0.7846, 0.4742, 0.8021, 0.4987, 0.752, 0.1748, 0.5565, 0.1837, 0.5117, 0.2118, 0.5598, 0.3714, 0.9368, 0.3023, 0.923, 0.3819, 0.8299, 0.531, 0.428, 0.5543, 0.3992, 0.5581, 0.4552, 0.1289, 0.3513, 0.1787, 0.3015, 0.2119, 0.4195, 0.7642, 0.544, 0.7642, 0.6145, 0.6573, 0.5545, 0.2551, 0.7033, 0.2266, 0.727, 0.2338, 0.6713, 0.6476, 0.5061, 0.7504, 0.4749, 0.6573, 0.5545, 0.3837, 0.3475, 0.4294, 0.3474, 0.3876, 0.3844, 0.6345, 0.857, 0.5759, 0.8961, 0.5664, 0.7739, 0.04904, 0.6145, 0.04904, 0.544, 0.1559, 0.6039, 0.3872, 0.7741, 0.3838, 0.811, 0.3495, 0.7665, 0.5253, 0.3571, 0.576, 0.2624, 0.5664, 0.3845, 0.2554, 0.4549, 0.2265, 0.4315, 0.2826, 0.4278, 0.7641, 0.544, 0.7641, 0.6145, 0.6573, 0.5545, 0.1787, 0.857, 0.1289, 0.8072, 0.2468, 0.7739, 0.6295, 0.5116, 0.6384, 0.5564, 0.594, 0.5226, 0.3335, 0.3382, 0.3023, 0.2354, 0.3819, 0.3286, 0.5544, 0.7593, 0.5164, 0.7846, 0.5306, 0.7307, 0.1748, 0.6021, 0.1748, 0.5565, 0.2117, 0.5982, 0.5164, 0.3738, 0.5543, 0.3992, 0.4991, 0.4067, 0.4418, 0.9368, 0.3714, 0.9368, 0.4313, 0.8299, 0.08974, 0.4099, 0.1289, 0.3513, 0.1845, 0.4605, 0.2589, 0.7593, 0.2266, 0.727, 0.2822, 0.7304, 0.7234, 0.4099, 0.7504, 0.4749, 0.6287, 0.4605, 0.3389, 0.3564, 0.3837, 0.3475, 0.35, 0.3918, 0.6013, 0.739, 0.6843, 0.8072, 0.5664, 0.7739, 0.1656, 0.6524, 0.06279, 0.6835, 0.1559, 0.6039, 0.4797, 0.3382, 0.5109, 0.2354, 0.5253, 0.3571, 0.4295, 0.811, 0.3838, 0.811, 0.4256, 0.7741, 0.2012, 0.4695, 0.2265, 0.4315, 0.234, 0.4868, 0.2372, 0.8961, 0.1787, 0.857, 0.2879, 0.8014, 0.612, 0.4694, 0.6295, 0.5116, 0.5794, 0.4871, 0.5867, 0.727, 0.5544, 0.7593, 0.5578, 0.7036, 0.2372, 0.2624, 0.3023, 0.2354, 0.2878, 0.3571, 0.2192, 0.6359, 0.1837, 0.6469, 0.2117, 0.5982, 0.4742, 0.3563, 0.5164, 0.3738, 0.4636, 0.3919, 0.5109, 0.923, 0.4418, 0.9368, 0.4797, 0.8203, 0.1656, 0.5061, 0.06278, 0.4749, 0.1845, 0.4605, 0.2968, 0.7847, 0.2589, 0.7593, 0.3141, 0.7518, 0.6843, 0.3513, 0.7234, 0.4099, 0.6013, 0.4194, 0.2968, 0.3738, 0.3389, 0.3564, 0.3145, 0.4065, 0.7234, 0.7486, 0.6843, 0.8072, 0.6287, 0.698, 0.08974, 0.7486, 0.06279, 0.6835, 0.1845, 0.698, 0.6295, 0.5116, 0.6384, 0.5564, 0.594, 0.5226, 0.4418, 0.2217, 0.5109, 0.2354, 0.4313, 0.3286, 0.4742, 0.8021, 0.4295, 0.811, 0.4632, 0.7667, 0.1837, 0.5117, 0.2012, 0.4695, 0.2193, 0.5222, 0.3023, 0.923, 0.2372, 0.8961, 0.3335, 0.8203, 0.5866, 0.4314, 0.612, 0.4694, 0.5581, 0.4552, 0.1787, 0.3015, 0.2372, 0.2624, 0.2468, 0.3846, 0.612, 0.689, 0.5867, 0.727, 0.5792, 0.6717, 0.4995, 0.1387, 0.5305, 0.1387, 0.4995, 0.1597, 0.4995, 0.1597, 0.5306, 0.1597, 0.4995, 0.1812, 0.7947, 0.6175, 0.7798, 0.6924, 0.7641, 0.6145, 0.5306, 0.02602, 0.5307, 0.04718, 0.4996, 0.02602, 0.5306, 0.02602, 0.4996, 0.02602, 0.5307, 0.004698, 0.7504, 0.4749, 0.7798, 0.466, 0.7642, 0.544, 0.5305, 0.1387, 0.5616, 0.1387, 0.5306, 0.1597, 0.5306, 0.1812, 0.5306, 0.1597, 0.5616, 0.1812, 0.7504, 0.6835, 0.7798, 0.6924, 0.7234, 0.7486, 0.5617, 0.02602, 0.5617, 0.04718, 0.5306, 0.02602, 0.5617, 0.02602, 0.5306, 0.02602, 0.5617, 0.004698, 0.7505, 0.3954, 0.7798, 0.466, 0.7235, 0.4099, 0.5616, 0.1597, 0.5616, 0.1387, 0.5927, 0.1597, 0.5616, 0.1597, 0.5927, 0.1597, 0.5616, 0.1812, 0.7505, 0.7631, 0.708, 0.8266, 0.7234, 0.7486, 0.5928, 0.04718, 0.5617, 0.04718, 0.5928, 0.02602, 0.5928, 0.02602, 0.5617, 0.02602, 0.5928, 0.004698, 0.708, 0.3318, 0.7505, 0.3954, 0.6843, 0.3513, 0.5926, 0.1387, 0.6237, 0.1387, 0.5927, 0.1597, 0.5927, 0.1812, 0.5927, 0.1597, 0.6237, 0.1812, 0.708, 0.8266, 0.654, 0.8807, 0.6843, 0.8072, 0.6239, 0.04718, 0.5928, 0.04718, 0.6238, 0.02602, 0.6238, 0.004698, 0.6238, 0.02602, 0.5928, 0.004698, 0.654, 0.2778, 0.708, 0.3318, 0.6345, 0.3015, 0.6237, 0.1387, 0.6548, 0.1387, 0.6237, 0.1597, 0.6237, 0.1597, 0.6548, 0.1597, 0.6237, 0.1812, 0.654, 0.8807, 0.5904, 0.9231, 0.6345, 0.857, 0.6548, 0.02602, 0.6548, 0.04718, 0.6238, 0.02602, 0.6548, 0.004698, 0.6548, 0.02602, 0.6238, 0.004698, 0.5904, 0.2353, 0.654, 0.2778, 0.5759, 0.2624, 0.6548, 0.1387, 0.6858, 0.1387, 0.6548, 0.1597, 0.6548, 0.1597, 0.6859, 0.1597, 0.6548, 0.1812, 0.5759, 0.8961, 0.5904, 0.9231, 0.5109, 0.923, 0.686, 0.02602, 0.686, 0.04718, 0.6548, 0.02602, 0.686, 0.02602, 0.6548, 0.02602, 0.686, 0.004698, 0.5198, 0.2061, 0.5904, 0.2353, 0.5109, 0.2354, 0.6858, 0.1387, 0.7169, 0.1387, 0.6859, 0.1597, 0.6859, 0.1597, 0.717, 0.1597, 0.6859, 0.1812, 0.5198, 0.9524, 0.4448, 0.9673, 0.5109, 0.923, 0.717, 0.02602, 0.7171, 0.04718, 0.686, 0.02602, 0.717, 0.004698, 0.717, 0.02602, 0.686, 0.004698, 0.4448, 0.1912, 0.5198, 0.2061, 0.4418, 0.2217, 0.717, 0.1597, 0.7169, 0.1387, 0.748, 0.1597, 0.717, 0.1597, 0.748, 0.1597, 0.7169, 0.1812, 0.4448, 0.9673, 0.3684, 0.9673, 0.4418, 0.9368, 0.7482, 0.04718, 0.7171, 0.04718, 0.7481, 0.02602, 0.7481, 0.02602, 0.717, 0.02602, 0.7481, 0.004698, 0.3714, 0.2217, 0.3684, 0.1912, 0.4418, 0.2217, 0.748, 0.1387, 0.7791, 0.1387, 0.748, 0.1597, 0.748, 0.1597, 0.7791, 0.1597, 0.748, 0.1812, 0.3684, 0.9673, 0.2934, 0.9524, 0.3714, 0.9368, 0.7792, 0.02602, 0.7792, 0.04718, 0.7481, 0.02602, 0.7792, 0.004698, 0.7792, 0.02602, 0.7481, 0.004698, 0.3023, 0.2354, 0.2934, 0.2061, 0.3714, 0.2217, 0.7791, 0.1387, 0.8102, 0.1387, 0.7791, 0.1597, 0.7791, 0.1597, 0.8102, 0.1597, 0.7791, 0.1812, 0.3023, 0.923, 0.2934, 0.9524, 0.2372, 0.8961, 0.8103, 0.04718, 0.7792, 0.04718, 0.8103, 0.02602, 0.8103, 0.02602, 0.7792, 0.02602, 0.8103, 0.004698, 0.2372, 0.2624, 0.2228, 0.2353, 0.3023, 0.2354, 0.8102, 0.1387, 0.8412, 0.1387, 0.8102, 0.1597, 0.8102, 0.1597, 0.8413, 0.1597, 0.8102, 0.1812, 0.2228, 0.9231, 0.1592, 0.8807, 0.2372, 0.8961, 0.8414, 0.04718, 0.8103, 0.04718, 0.8414, 0.02602, 0.8414, 0.004698, 0.8414, 0.02602, 0.8103, 0.004698, 0.1787, 0.3015, 0.1592, 0.2778, 0.2372, 0.2624, 0.8413, 0.1597, 0.8412, 0.1387, 0.8724, 0.1597, 0.8413, 0.1597, 0.8724, 0.1597, 0.8413, 0.1812, 0.1592, 0.8807, 0.1052, 0.8266, 0.1787, 0.857, 0.8726, 0.04718, 0.8414, 0.04718, 0.8725, 0.02602, 0.8725, 0.004698, 0.8725, 0.02602, 0.8414, 0.004698, 0.1051, 0.3319, 0.1592, 0.2778, 0.1289, 0.3513, 0.8724, 0.1387, 0.9035, 0.1387, 0.8724, 0.1597, 0.8724, 0.1597, 0.9035, 0.1597, 0.8723, 0.1812, 0.1052, 0.8266, 0.06269, 0.7631, 0.1289, 0.8072, 0.9038, 0.04718, 0.8726, 0.04718, 0.9037, 0.02602, 0.9036, 0.004698, 0.9037, 0.02602, 0.8725, 0.004698, 0.06267, 0.3954, 0.1051, 0.3319, 0.08973, 0.4099, 0.9035, 0.1387, 0.9352, 0.1387, 0.9035, 0.1597, 0.9035, 0.1597, 0.9352, 0.1597, 0.9034, 0.1812, 0.06269, 0.7631, 0.03343, 0.6925, 0.08974, 0.7486, 0.9352, 0.04718, 0.9038, 0.04718, 0.9352, 0.02602, 0.9352, 0.004698, 0.9352, 0.02602, 0.9036, 0.004698, 0.06278, 0.475, 0.03342, 0.466, 0.08973, 0.4099, 0.9352, 0.1387, 0.9663, 0.1387, 0.9352, 0.1597, 0.9352, 0.1597, 0.9663, 0.1597, 0.9352, 0.1812, 0.06279, 0.6835, 0.03343, 0.6925, 0.04904, 0.6145, 0.9663, 0.04718, 0.9352, 0.04718, 0.9663, 0.02602, 0.9663, 0.02602, 0.9352, 0.02602, 0.9663, 0.004698, 0.0185, 0.541, 0.03342, 0.466, 0.04904, 0.544, 0.9663, 0.1387, 0.9979, 0.1387, 0.9663, 0.1597, 0.9663, 0.1597, 0.9979, 0.1597, 0.9663, 0.1812, 0.0185, 0.6175, 0.0185, 0.541, 0.04904, 0.6145, 0.9979, 0.02602, 0.9979, 0.04718, 0.9663, 0.02602, 0.9979, 0.02602, 0.9663, 0.02602, 0.9979, 0.004698, 0.04904, 0.6145, 0.0185, 0.6175, 0.04904, 0.544, 0.001704, 0.1597, 0.001704, 0.1387, 0.03365, 0.1597, 0.001704, 0.1597, 0.03365, 0.1597, 0.001704, 0.1812, 0.0185, 0.541, 0.03342, 0.466, 0.04904, 0.544, 0.03365, 0.04718, 0.001704, 0.04718, 0.03365, 0.02602, 0.03365, 0.02602, 0.001704, 0.02602, 0.03365, 0.004698, 0.03343, 0.6925, 0.0185, 0.6175, 0.06279, 0.6836, 0.03365, 0.1387, 0.06501, 0.1387, 0.03365, 0.1597, 0.03365, 0.1597, 0.06501, 0.1597, 0.03365, 0.1812, 0.03342, 0.466, 0.06267, 0.3954, 0.06278, 0.4749, 0.06501, 0.04718, 0.03365, 0.04718, 0.06501, 0.02602, 0.06501, 0.02602, 0.03365, 0.02602, 0.06501, 0.004698, 0.06269, 0.7631, 0.03343, 0.6925, 0.08975, 0.7486, 0.06501, 0.1387, 0.09598, 0.1387, 0.06501, 0.1597, 0.06501, 0.1597, 0.09608, 0.1597, 0.06501, 0.1812, 0.08974, 0.4099, 0.06267, 0.3954, 0.1289, 0.3513, 0.09623, 0.04718, 0.06501, 0.04718, 0.09626, 0.02602, 0.09635, 0.004698, 0.09626, 0.02602, 0.06501, 0.004698, 0.1052, 0.8266, 0.06269, 0.7631, 0.1289, 0.8072, 0.09608, 0.1597, 0.09598, 0.1387, 0.1272, 0.1597, 0.09608, 0.1597, 0.1272, 0.1597, 0.09614, 0.1812, 0.1289, 0.3513, 0.1051, 0.3318, 0.1787, 0.3015, 0.1273, 0.04718, 0.09623, 0.04718, 0.1273, 0.02602, 0.1273, 0.02602, 0.09626, 0.02602, 0.1273, 0.004698, 0.1787, 0.857, 0.1592, 0.8807, 0.1289, 0.8072, 0.1271, 0.1387, 0.1582, 0.1387, 0.1272, 0.1597, 0.1272, 0.1597, 0.1582, 0.1597, 0.1272, 0.1812, 0.1787, 0.3015, 0.1592, 0.2778, 0.2372, 0.2624, 0.1584, 0.04718, 0.1273, 0.04718, 0.1583, 0.02602, 0.1583, 0.02602, 0.1273, 0.02602, 0.1584, 0.004698, 0.2228, 0.9231, 0.1592, 0.8807, 0.2373, 0.8961, 0.1582, 0.1387, 0.1892, 0.1387, 0.1582, 0.1597, 0.1582, 0.1812, 0.1582, 0.1597, 0.1892, 0.1812, 0.2228, 0.2353, 0.2934, 0.2061, 0.2372, 0.2624, 0.1894, 0.04718, 0.1584, 0.04718, 0.1893, 0.02602, 0.1894, 0.004698, 0.1893, 0.02602, 0.1584, 0.004698, 0.2934, 0.9524, 0.2228, 0.9231, 0.3023, 0.923, 0.1892, 0.1387, 0.2202, 0.1387, 0.1892, 0.1597, 0.1892, 0.1812, 0.1892, 0.1597, 0.2202, 0.1812, 0.3023, 0.2354, 0.2934, 0.2061, 0.3714, 0.2217, 0.2204, 0.04718, 0.1894, 0.04718, 0.2204, 0.02602, 0.2204, 0.004698, 0.2204, 0.02602, 0.1894, 0.004698, 0.3714, 0.9368, 0.3684, 0.9673, 0.3023, 0.923, 0.2203, 0.1597, 0.2202, 0.1387, 0.2513, 0.1597, 0.2202, 0.1812, 0.2203, 0.1597, 0.2513, 0.1812, 0.3714, 0.2217, 0.3684, 0.1912, 0.4418, 0.2217, 0.2514, 0.04718, 0.2204, 0.04718, 0.2514, 0.02602, 0.2514, 0.02602, 0.2204, 0.02602, 0.2514, 0.004698, 0.4447, 0.9673, 0.3684, 0.9673, 0.4417, 0.9368, 0.2513, 0.1597, 0.2512, 0.1387, 0.2823, 0.1597, 0.2513, 0.1597, 0.2823, 0.1597, 0.2513, 0.1812, 0.4448, 0.1912, 0.5198, 0.2061, 0.4418, 0.2217, 0.2824, 0.04718, 0.2514, 0.04718, 0.2824, 0.02602, 0.2824, 0.004698, 0.2824, 0.02602, 0.2514, 0.004698, 0.5197, 0.9524, 0.4447, 0.9673, 0.5108, 0.923, 0.2822, 0.1387, 0.3133, 0.1387, 0.2823, 0.1597, 0.2823, 0.1597, 0.3133, 0.1597, 0.2823, 0.1812, 0.5109, 0.2354, 0.5198, 0.2061, 0.576, 0.2624, 0.3134, 0.02602, 0.3135, 0.04718, 0.2824, 0.02602, 0.3134, 0.004698, 0.3134, 0.02602, 0.2824, 0.004698, 0.5904, 0.9232, 0.5197, 0.9524, 0.5759, 0.8961, 0.3133, 0.1387, 0.3443, 0.1387, 0.3133, 0.1597, 0.3133, 0.1812, 0.3133, 0.1597, 0.3443, 0.1812, 0.5904, 0.2353, 0.654, 0.2778, 0.576, 0.2624, 0.3444, 0.02602, 0.3445, 0.04718, 0.3134, 0.02602, 0.3444, 0.02602, 0.3134, 0.02602, 0.3444, 0.004698, 0.654, 0.8807, 0.5904, 0.9232, 0.6345, 0.857, 0.3443, 0.1387, 0.3753, 0.1387, 0.3443, 0.1597, 0.3443, 0.1597, 0.3754, 0.1597, 0.3443, 0.1812, 0.6345, 0.3015, 0.654, 0.2778, 0.6843, 0.3513, 0.3755, 0.04718, 0.3445, 0.04718, 0.3755, 0.02602, 0.3755, 0.02602, 0.3444, 0.02602, 0.3755, 0.004698, 0.708, 0.8267, 0.654, 0.8807, 0.6843, 0.8072, 0.3754, 0.1597, 0.3753, 0.1387, 0.4064, 0.1597, 0.3754, 0.1812, 0.3754, 0.1597, 0.4064, 0.1812, 0.6843, 0.3513, 0.708, 0.3318, 0.7234, 0.4099, 0.4065, 0.04718, 0.3755, 0.04718, 0.4065, 0.02602, 0.4065, 0.02602, 0.3755, 0.02602, 0.4065, 0.004698, 0.7234, 0.7486, 0.7505, 0.7631, 0.6843, 0.8072, 0.4064, 0.1387, 0.4374, 0.1387, 0.4064, 0.1597, 0.4064, 0.1597, 0.4374, 0.1597, 0.4064, 0.1812, 0.7505, 0.3954, 0.7798, 0.466, 0.7234, 0.4099, 0.4376, 0.04718, 0.4065, 0.04718, 0.4375, 0.02602, 0.4375, 0.004698, 0.4375, 0.02602, 0.4065, 0.004698, 0.7798, 0.6925, 0.7505, 0.7631, 0.7504, 0.6836, 0.4374, 0.1387, 0.4685, 0.1387, 0.4374, 0.1597, 0.4374, 0.1812, 0.4374, 0.1597, 0.4685, 0.1812, 0.7504, 0.4749, 0.7798, 0.466, 0.7641, 0.544, 0.4685, 0.02602, 0.4685, 0.04718, 0.4375, 0.02602, 0.4685, 0.02602, 0.4375, 0.02602, 0.4685, 0.004698, 0.7947, 0.6175, 0.7798, 0.6925, 0.7642, 0.6145, 0.4685, 0.1387, 0.4995, 0.1387, 0.4685, 0.1597, 0.4685, 0.1597, 0.4995, 0.1597, 0.4685, 0.1812, 0.7641, 0.544, 0.7947, 0.541, 0.7641, 0.6145, 0.4996, 0.04718, 0.4685, 0.04718, 0.4996, 0.02602, 0.4996, 0.02602, 0.4685, 0.02602, 0.4996, 0.004698, 0.7947, 0.541, 0.7947, 0.6175, 0.7642, 0.544, 0.7504, 0.4749, 0.7642, 0.544, 0.6476, 0.5061, 0.6573, 0.6039, 0.6476, 0.6523, 0.6508, 0.6033, 0.6447, 0.6027, 0.6508, 0.6033, 0.6356, 0.6487, 0.6384, 0.602, 0.6447, 0.6027, 0.6295, 0.6468, 0.6476, 0.5061, 0.6573, 0.5545, 0.6414, 0.508, 0.6414, 0.508, 0.6508, 0.5552, 0.6356, 0.5097, 0.6356, 0.5097, 0.6447, 0.5558, 0.6295, 0.5116, 0.6476, 0.6523, 0.6287, 0.698, 0.6414, 0.6504, 0.6356, 0.6487, 0.6414, 0.6504, 0.6176, 0.692, 0.6295, 0.6468, 0.6356, 0.6487, 0.612, 0.689, 0.6287, 0.4605, 0.6476, 0.5061, 0.623, 0.4636, 0.6176, 0.4664, 0.623, 0.4636, 0.6356, 0.5097, 0.6176, 0.4664, 0.6356, 0.5097, 0.612, 0.4694, 0.6287, 0.698, 0.6013, 0.739, 0.623, 0.6949, 0.623, 0.6949, 0.5963, 0.7349, 0.6176, 0.692, 0.6176, 0.692, 0.5916, 0.731, 0.612, 0.689, 0.5962, 0.4236, 0.6013, 0.4194, 0.623, 0.4636, 0.5916, 0.4274, 0.5962, 0.4236, 0.6176, 0.4664, 0.5866, 0.4314, 0.5916, 0.4274, 0.612, 0.4694, 0.5963, 0.7349, 0.6013, 0.739, 0.5623, 0.7689, 0.5916, 0.731, 0.5963, 0.7349, 0.5584, 0.7642, 0.5916, 0.731, 0.5584, 0.7642, 0.5867, 0.727, 0.5622, 0.3896, 0.5664, 0.3845, 0.5962, 0.4236, 0.5584, 0.3942, 0.5622, 0.3896, 0.5916, 0.4274, 0.5584, 0.3942, 0.5916, 0.4274, 0.5543, 0.3992, 0.5664, 0.7739, 0.5253, 0.8014, 0.5623, 0.7689, 0.5623, 0.7689, 0.5223, 0.7956, 0.5584, 0.7642, 0.5584, 0.7642, 0.5194, 0.7903, 0.5544, 0.7593, 0.5253, 0.3571, 0.5664, 0.3845, 0.5222, 0.3629, 0.5222, 0.3629, 0.5622, 0.3896, 0.5194, 0.3682, 0.5194, 0.3682, 0.5584, 0.3942, 0.5164, 0.3738, 0.5253, 0.8014, 0.4797, 0.8203, 0.5223, 0.7956, 0.5223, 0.7956, 0.4778, 0.814, 0.5194, 0.7903, 0.5194, 0.7903, 0.4761, 0.8082, 0.5164, 0.7846, 0.4778, 0.3445, 0.4797, 0.3382, 0.5222, 0.3629, 0.476, 0.3502, 0.4778, 0.3445, 0.5194, 0.3682, 0.4742, 0.3563, 0.476, 0.3502, 0.5164, 0.3738, 0.4797, 0.8203, 0.4313, 0.8299, 0.4778, 0.814, 0.4761, 0.8082, 0.4778, 0.814, 0.4301, 0.8174, 0.4761, 0.8082, 0.4301, 0.8174, 0.4742, 0.8021, 0.4313, 0.3286, 0.4797, 0.3382, 0.4306, 0.3351, 0.4306, 0.3351, 0.4778, 0.3445, 0.43, 0.3411, 0.43, 0.3411, 0.476, 0.3502, 0.4294, 0.3474, 0.4313, 0.8299, 0.3819, 0.8299, 0.4307, 0.8234, 0.4307, 0.8234, 0.3826, 0.8234, 0.4301, 0.8174, 0.4301, 0.8174, 0.3832, 0.8174, 0.4295, 0.811, 0.3819, 0.3286, 0.4313, 0.3286, 0.3825, 0.3351, 0.3825, 0.3351, 0.4306, 0.3351, 0.3831, 0.3411, 0.3831, 0.3411, 0.43, 0.3411, 0.3837, 0.3475, 0.3819, 0.8299, 0.3335, 0.8203, 0.3826, 0.8234, 0.3826, 0.8234, 0.3354, 0.814, 0.3832, 0.8174, 0.3838, 0.811, 0.3832, 0.8174, 0.339, 0.8021, 0.3353, 0.3445, 0.3335, 0.3382, 0.3825, 0.3351, 0.3371, 0.3503, 0.3353, 0.3445, 0.3831, 0.3411, 0.3389, 0.3564, 0.3371, 0.3503, 0.3837, 0.3475, 0.3335, 0.8203, 0.2879, 0.8014, 0.3354, 0.814, 0.3354, 0.814, 0.291, 0.7956, 0.3372, 0.8082, 0.339, 0.8021, 0.3372, 0.8082, 0.2968, 0.7847, 0.2878, 0.3571, 0.3335, 0.3382, 0.2909, 0.3629, 0.2909, 0.3629, 0.3353, 0.3445, 0.2938, 0.3682, 0.2938, 0.3682, 0.3371, 0.3503, 0.2968, 0.3738, 0.2879, 0.8014, 0.2468, 0.7739, 0.291, 0.7956, 0.2938, 0.7903, 0.291, 0.7956, 0.2548, 0.7642, 0.2938, 0.7903, 0.2548, 0.7642, 0.2968, 0.7847, 0.2509, 0.3896, 0.2468, 0.3846, 0.2909, 0.3629, 0.2548, 0.3943, 0.2509, 0.3896, 0.2938, 0.3682, 0.2548, 0.3943, 0.2938, 0.3682, 0.2588, 0.3992, 0.251, 0.7689, 0.2468, 0.7739, 0.217, 0.7349, 0.2548, 0.7642, 0.251, 0.7689, 0.2216, 0.7311, 0.2548, 0.7642, 0.2216, 0.7311, 0.2589, 0.7593, 0.2119, 0.4195, 0.2468, 0.3846, 0.2169, 0.4236, 0.2216, 0.4275, 0.2169, 0.4236, 0.2548, 0.3943, 0.2216, 0.4275, 0.2548, 0.3943, 0.2265, 0.4315, 0.2119, 0.739, 0.1845, 0.698, 0.217, 0.7349, 0.217, 0.7349, 0.1902, 0.6949, 0.2216, 0.7311, 0.2266, 0.727, 0.2216, 0.7311, 0.2012, 0.6891, 0.1845, 0.4605, 0.2119, 0.4195, 0.1902, 0.4636, 0.1955, 0.4665, 0.1902, 0.4636, 0.2216, 0.4275, 0.2012, 0.4695, 0.1955, 0.4665, 0.2265, 0.4315, 0.1902, 0.6949, 0.1845, 0.698, 0.1718, 0.6505, 0.1902, 0.6949, 0.1718, 0.6505, 0.1956, 0.6921, 0.2012, 0.6891, 0.1956, 0.6921, 0.1837, 0.6469, 0.1656, 0.5061, 0.1845, 0.4605, 0.1718, 0.508, 0.1718, 0.508, 0.1902, 0.4636, 0.1776, 0.5098, 0.1837, 0.5117, 0.1776, 0.5098, 0.2012, 0.4695, 0.1656, 0.6524, 0.1559, 0.6039, 0.1718, 0.6505, 0.1718, 0.6505, 0.1624, 0.6033, 0.1776, 0.6487, 0.1776, 0.6487, 0.1685, 0.6027, 0.1837, 0.6469, 0.1559, 0.5546, 0.1656, 0.5061, 0.1624, 0.5552, 0.1684, 0.5558, 0.1624, 0.5552, 0.1776, 0.5098, 0.1684, 0.5558, 0.1776, 0.5098, 0.1748, 0.5565, 0.1624, 0.6033, 0.1559, 0.6039, 0.1624, 0.5552, 0.1685, 0.6027, 0.1624, 0.6033, 0.1684, 0.5558, 0.1685, 0.6027, 0.1684, 0.5558, 0.1748, 0.6021, 0.1559, 0.604, 0.1559, 0.5546, 0.1624, 0.6033, 0.1685, 0.6027, 0.1624, 0.6033, 0.1684, 0.5558, 0.1685, 0.6027, 0.1684, 0.5558, 0.1748, 0.6021, 0.1624, 0.5552, 0.1559, 0.5546, 0.1718, 0.508, 0.1684, 0.5558, 0.1624, 0.5552, 0.1776, 0.5098, 0.1684, 0.5558, 0.1776, 0.5098, 0.1748, 0.5565, 0.1656, 0.6524, 0.1559, 0.604, 0.1718, 0.6505, 0.1718, 0.6505, 0.1624, 0.6033, 0.1776, 0.6487, 0.1776, 0.6487, 0.1685, 0.6027, 0.1837, 0.6469, 0.1656, 0.5061, 0.1845, 0.4605, 0.1718, 0.508, 0.1718, 0.508, 0.1902, 0.4636, 0.1776, 0.5098, 0.1837, 0.5117, 0.1776, 0.5098, 0.2012, 0.4695, 0.1902, 0.6949, 0.1845, 0.698, 0.1718, 0.6505, 0.1956, 0.6921, 0.1902, 0.6949, 0.1776, 0.6487, 0.2012, 0.6891, 0.1956, 0.6921, 0.1837, 0.6469, 0.1845, 0.4605, 0.2119, 0.4195, 0.1902, 0.4636, 0.1955, 0.4665, 0.1902, 0.4636, 0.2216, 0.4275, 0.1955, 0.4665, 0.2216, 0.4275, 0.2012, 0.4695, 0.217, 0.7349, 0.2119, 0.739, 0.1902, 0.6949, 0.217, 0.7349, 0.1902, 0.6949, 0.2216, 0.7311, 0.2266, 0.727, 0.2216, 0.7311, 0.2012, 0.6891, 0.2119, 0.4195, 0.2468, 0.3846, 0.2169, 0.4236, 0.2216, 0.4275, 0.2169, 0.4236, 0.2548, 0.3943, 0.2216, 0.4275, 0.2548, 0.3943, 0.2265, 0.4315, 0.251, 0.7689, 0.2468, 0.774, 0.217, 0.7349, 0.251, 0.7689, 0.217, 0.7349, 0.2548, 0.7642, 0.2548, 0.7642, 0.2216, 0.7311, 0.2589, 0.7593, 0.2468, 0.3846, 0.2878, 0.3571, 0.2509, 0.3896, 0.2509, 0.3896, 0.2909, 0.3629, 0.2548, 0.3943, 0.2588, 0.3992, 0.2548, 0.3943, 0.2968, 0.3738, 0.2879, 0.8014, 0.2468, 0.774, 0.291, 0.7956, 0.2938, 0.7903, 0.291, 0.7956, 0.2548, 0.7642, 0.2938, 0.7903, 0.2548, 0.7642, 0.2968, 0.7847, 0.2909, 0.3629, 0.2878, 0.3571, 0.3354, 0.3445, 0.2909, 0.3629, 0.3354, 0.3445, 0.2938, 0.3682, 0.2968, 0.3738, 0.2938, 0.3682, 0.3389, 0.3564, 0.3335, 0.8203, 0.2879, 0.8014, 0.3354, 0.814, 0.3372, 0.8082, 0.3354, 0.814, 0.2938, 0.7903, 0.339, 0.8021, 0.3372, 0.8082, 0.2968, 0.7847, 0.3354, 0.3445, 0.3335, 0.3382, 0.3825, 0.3351, 0.3371, 0.3503, 0.3354, 0.3445, 0.3831, 0.3411, 0.3371, 0.3503, 0.3831, 0.3411, 0.3389, 0.3564, 0.3819, 0.8299, 0.3335, 0.8203, 0.3826, 0.8234, 0.3826, 0.8234, 0.3354, 0.814, 0.3832, 0.8174, 0.3832, 0.8174, 0.3372, 0.8082, 0.3838, 0.811, 0.3819, 0.3286, 0.4313, 0.3286, 0.3825, 0.3351, 0.3831, 0.3411, 0.3825, 0.3351, 0.43, 0.3411, 0.3831, 0.3411, 0.43, 0.3411, 0.3837, 0.3475, 0.4313, 0.8299, 0.3819, 0.8299, 0.4307, 0.8234, 0.4301, 0.8173, 0.4307, 0.8234, 0.3832, 0.8174, 0.4295, 0.811, 0.4301, 0.8173, 0.3838, 0.811, 0.4306, 0.3351, 0.4313, 0.3286, 0.4778, 0.3445, 0.4306, 0.3351, 0.4778, 0.3445, 0.43, 0.3411, 0.4294, 0.3474, 0.43, 0.3411, 0.4742, 0.3563, 0.4797, 0.8202, 0.4313, 0.8299, 0.4778, 0.814, 0.4761, 0.8082, 0.4778, 0.814, 0.4301, 0.8173, 0.4761, 0.8082, 0.4301, 0.8173, 0.4742, 0.8021, 0.4797, 0.3382, 0.5253, 0.3571, 0.4778, 0.3445, 0.4778, 0.3445, 0.5222, 0.3629, 0.476, 0.3502, 0.476, 0.3502, 0.5194, 0.3682, 0.4742, 0.3563, 0.5253, 0.8014, 0.4797, 0.8202, 0.5222, 0.7956, 0.5194, 0.7903, 0.5222, 0.7956, 0.4761, 0.8082, 0.5194, 0.7903, 0.4761, 0.8082, 0.5164, 0.7846, 0.5253, 0.3571, 0.5664, 0.3845, 0.5222, 0.3629, 0.5222, 0.3629, 0.5622, 0.3896, 0.5194, 0.3682, 0.5194, 0.3682, 0.5584, 0.3942, 0.5164, 0.3738, 0.5622, 0.7689, 0.5664, 0.7739, 0.5222, 0.7956, 0.5584, 0.7642, 0.5622, 0.7689, 0.5194, 0.7903, 0.5544, 0.7593, 0.5584, 0.7642, 0.5164, 0.7846, 0.5664, 0.3845, 0.6013, 0.4194, 0.5622, 0.3896, 0.5584, 0.3942, 0.5622, 0.3896, 0.5915, 0.4274, 0.5543, 0.3992, 0.5584, 0.3942, 0.5866, 0.4314, 0.6013, 0.739, 0.5664, 0.7739, 0.5962, 0.7349, 0.5962, 0.7349, 0.5622, 0.7689, 0.5916, 0.731, 0.5916, 0.731, 0.5584, 0.7642, 0.5867, 0.727, 0.6013, 0.4194, 0.6287, 0.4605, 0.5962, 0.4236, 0.5915, 0.4274, 0.5962, 0.4236, 0.6176, 0.4664, 0.5915, 0.4274, 0.6176, 0.4664, 0.5866, 0.4314, 0.6287, 0.698, 0.6013, 0.739, 0.623, 0.6949, 0.623, 0.6949, 0.5962, 0.7349, 0.6176, 0.692, 0.612, 0.689, 0.6176, 0.692, 0.5867, 0.727, 0.6287, 0.4605, 0.6476, 0.5061, 0.623, 0.4636, 0.623, 0.4636, 0.6414, 0.508, 0.6176, 0.4664, 0.612, 0.4694, 0.6176, 0.4664, 0.6295, 0.5116, 0.6414, 0.6504, 0.6476, 0.6523, 0.623, 0.6949, 0.6414, 0.6504, 0.623, 0.6949, 0.6356, 0.6487, 0.6295, 0.6468, 0.6356, 0.6487, 0.612, 0.689, 0.6476, 0.5061, 0.6573, 0.5545, 0.6414, 0.508, 0.6356, 0.5097, 0.6414, 0.508, 0.6447, 0.5558, 0.6356, 0.5097, 0.6447, 0.5558, 0.6295, 0.5116, 0.6573, 0.6039, 0.6476, 0.6523, 0.6508, 0.6033, 0.6508, 0.6033, 0.6414, 0.6504, 0.6447, 0.6027, 0.6384, 0.602, 0.6447, 0.6027, 0.6295, 0.6468, 0.6573, 0.5545, 0.6573, 0.6039, 0.6508, 0.5552, 0.6508, 0.5552, 0.6508, 0.6033, 0.6447, 0.5558, 0.6447, 0.5558, 0.6447, 0.6027, 0.6384, 0.5564, 0.6573, 0.5545, 0.6573, 0.6039, 0.6508, 0.5552, 0.6508, 0.5552, 0.6508, 0.6033, 0.6447, 0.5558, 0.6384, 0.5564, 0.6447, 0.5558, 0.6384, 0.602, 0.6384, 0.602, 0.6295, 0.6468, 0.6014, 0.5987])
me_cylinder_cylinder_001.materials.append(mat_none)
me_cylinder_cylinder_001.use_remesh_preserve_volume = False
me_cylinder_cylinder_001.use_remesh_preserve_attributes = False
me_cylinder_cylinder_001.use_mirror_vertex_groups = False
me_cylinder_cylinder_001.update()

# ---- objects
ob_cylinder_cylinder_001 = bpy.data.objects.new('Cylinder_Cylinder.001', me_cylinder_cylinder_001)
ob_lamp = bpy.data.objects.new('Lamp', light_lamp)
ob_camera = bpy.data.objects.new('Camera', cam_camera)

# ---- transforms, parenting, visibility, modifiers, constraints
ob_cylinder_cylinder_001.location = (0.0, 0.0, 0.0)
ob_cylinder_cylinder_001.rotation_euler = (1.571, -0.0, 0.0)
ob_cylinder_cylinder_001.lineart.crease_threshold = 0.0
ob_lamp.location = (4.076, 1.005, 5.904)
ob_lamp.rotation_euler = (0.6503, 0.05522, 1.866)
ob_lamp.lock_rotations_4d = False
ob_lamp.empty_display_type = 'ARROWS'
ob_lamp.color = (0.0, 0.0, 0.0, 0.0)
ob_lamp.lineart.crease_threshold = 0.0
ob_camera.location = (7.481, -6.508, 5.344)
ob_camera.rotation_euler = (1.109, 0.01082, 0.8149)
ob_camera.lock_rotations_4d = False
ob_camera.empty_display_type = 'ARROWS'
ob_camera.color = (0.0, 0.0, 0.0, 0.0)
ob_camera.display_type = 'WIRE'
ob_camera.lineart.crease_threshold = 0.0

# ---- collection membership
col_collection_1.objects.link(ob_cylinder_cylinder_001)
col_collection_1.objects.link(ob_lamp)
col_collection_1.objects.link(ob_camera)

# ---- scene / render settings (as saved in the file)
scene.camera = ob_camera
scene.frame_start = 1; scene.frame_end = 250; scene.frame_set(1)
scene.render.engine = 'BLENDER_EEVEE_NEXT'
scene.render.resolution_percentage = 50
scene.render.dither_intensity = 0.0
scene.cycles.use_denoising = False
scene.cycles.samples = 10
scene.cycles.sampling_pattern = 'TABULATED_SOBOL'
scene.cycles.light_sampling_threshold = 0.0
scene.cycles.use_adaptive_sampling = False
scene.cycles.use_light_tree = False
scene.cycles.blur_glossy = 0.0
scene.cycles.volume_bounces = 1
scene.cycles.pixel_filter_type = 'GAUSSIAN'
scene.cycles.sample_clamp_indirect = 0.0
scene.view_settings.view_transform = 'Standard'
bpy.context.view_layer.update()
